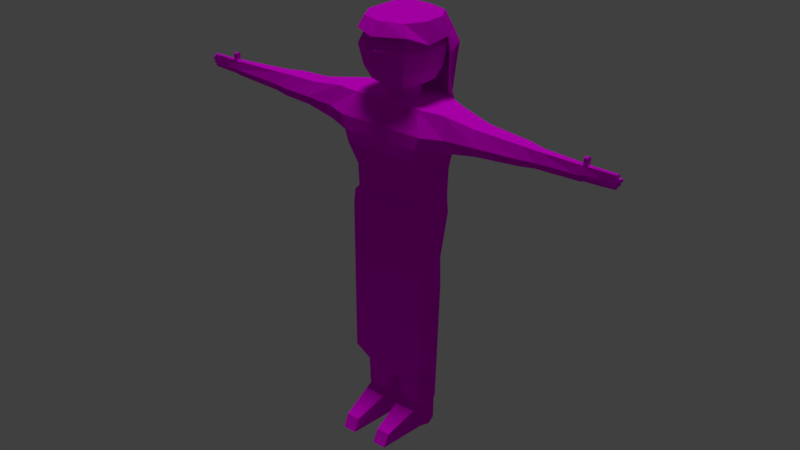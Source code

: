 # Source: Female_Villager.blend  (saved by Blender 2.79.0; exported with 4.5.12 LTS)
import bpy
from mathutils import Matrix  # noqa: F401  (used for matrix-valued properties, if any)

bpy.ops.wm.read_factory_settings(use_empty=True)
scene = bpy.context.scene
scene.name = 'Scene'

# ---- collections
col_collection_1 = bpy.data.collections.new('Collection 1'); scene.collection.children.link(col_collection_1)

# ---- images (referenced by path relative to the original .blend; pixels are not part of the script)
import os
ASSET_DIR = os.environ.get("B2B_ASSET_DIR", "")  # directory of the original .blend (textures are referenced by path, not embedded)
HERE = os.path.dirname(os.path.abspath(__file__))  # packed textures are extracted next to this script under _unpacked/

def load_image(name, relpath, width, height, colorspace="sRGB"):
    """Load a texture the original file referenced (path relative to the .blend, or extracted next to this script)."""
    p = next((c for c in (os.path.join(HERE, relpath), os.path.join(ASSET_DIR, relpath)) if relpath and os.path.exists(c)), "")
    if p:
        img = bpy.data.images.load(p, check_existing=True)
        img.name = name
    else:  # same state as the original file: an image datablock whose file is absent (Cycles renders it pink)
        img = bpy.data.images.new(name, width, height)
        img.source = "FILE"
        img.filepath = "//" + (relpath or name)
    img.colorspace_settings.name = colorspace
    return img
img_female_villager_png = load_image('Female Villager.png', 'Texture/Female Villager.png', 1024, 1024, 'sRGB')

# ---- materials (node trees are filled in below, after node groups)
mat_material = bpy.data.materials.new('Material')
mat_material.alpha_threshold = 0.0
mat_material.roughness = 0.5

# ---- material node trees
mat_material.use_nodes = True; mat_material.node_tree.nodes.clear()
_N = mat_material.node_tree.nodes; _L = mat_material.node_tree.links
n0 = _N.new('ShaderNodeOutputMaterial'); n0.name = 'Material Output'; n0.location = (300, 300)
n1 = _N.new('ShaderNodeBsdfDiffuse'); n1.name = 'Diffuse BSDF'; n1.location = (10, 300)
n2 = _N.new('ShaderNodeTexImage'); n2.name = 'Image Texture'; n2.location = (-216, 385)
n2.width = 140
n2.image = img_female_villager_png
_L.new(n1.outputs[0], n0.inputs[0])
_L.new(n2.outputs[0], n1.inputs[0])
n0.is_active_output = True

# ---- world
world_world = bpy.data.worlds.new('World'); scene.world = world_world
world_world.color = (0.05088, 0.05088, 0.05088)
world_world.use_sun_shadow = False
world_world.sun_shadow_jitter_overblur = 0.0
world_world.cycles.sampling_method = 'MANUAL'

# ---- lights
light_sun = bpy.data.lights.new('Sun', 'SUN')
light_sun.transmission_factor = 0.0
light_sun.angle = 0.1993
light_sun.energy = 1.0
light_sun.shadow_buffer_clip_start = 0.5
light_sun.shadow_soft_size = 0.1
light_sun.shadow_cascade_max_distance = 1000.0

# ---- meshes
me_cube_005 = bpy.data.meshes.new('Cube.005')
me_cube_005.from_pydata([(0.5953, 0.7977, 3.802), (0.01282, 0.8235, 3.484), (0.4889, 0.6928, 4.943), (0.6817, 0.906, 4.316), (0.2624, 0.3702, 3.29), (-0.4552, 0.6636, 3.484), (-0.6488, 0.3417, 3.484), (0.697, 0.3153, 4.943), (0.9222, 0.4336, 4.316), (0.3715, 0.2228, 3.29), (-0.6488, -0.1755, 3.484), (-0.4552, -0.5618, 3.484), (0.697, -0.1513, 4.943), (0.9222, -0.2696, 4.316), (0.3715, -0.05887, 3.29), (0.01282, -0.7216, 3.484), (0.4809, -0.5618, 3.484), (0.4889, -0.5288, 4.943), (0.6817, -0.7903, 4.316), (0.2624, -0.2546, 3.29), (0.6744, -0.1755, 3.484), (0.6744, 0.3417, 3.484), (0.01282, -0.673, 4.943), (0.01282, -1.008, 4.316), (0.01282, -0.3416, 3.29), (0.4809, 0.6636, 3.484), (0.01282, 0.08198, 5.217), (-0.4632, -0.5288, 4.943), (-0.656, -0.7903, 4.316), (-0.2368, -0.2546, 3.29), (0.01282, 0.9936, 3.802), (-0.5696, 0.7977, 3.802), (-0.6714, -0.1513, 4.943), (-0.8966, -0.2696, 4.316), (-0.3459, -0.05887, 3.29), (-0.8007, 0.3994, 3.802), (-0.8007, -0.2346, 3.802), (-0.6714, 0.3153, 4.943), (-0.8966, 0.4336, 4.316), (-0.3459, 0.2228, 3.29), (-0.5696, -0.6992, 3.802), (0.01282, -0.8951, 3.802), (-0.4632, 0.6928, 4.943), (-0.656, 0.906, 4.316), (-0.2368, 0.3702, 3.29), (0.5953, -0.6992, 3.802), (0.8264, -0.2346, 3.802), (0.01282, 0.837, 4.943), (0.01282, 1.123, 4.316), (0.01282, 0.4573, 3.29), (0.8264, 0.3994, 3.802), (1.002, 0.4897, 0.1437), (0.9184, 0.5901, 1.213), (1.002, -0.4842, 0.1437), (0.9285, -0.5678, 1.193), (1.033, 0.5901, 1.752), (0.9491, -0.862, 1.893), (1.192, 0.5901, 2.65), (1.143, -0.8315, 2.507), (0.8808, 0.5901, 3.051), (0.8808, -0.5831, 3.051), (1.039, -0.8604, 2.173), (1.15, 0.5901, 2.201), (1.108, 0.002768, 0.1121), (1.075, -0.002723, 1.202), (1.145, -0.1541, 1.792), (1.247, -0.1541, 2.151), (0.0456, 0.4897, 0.1437), (-0.04438, 0.4897, 0.1437), (5.521, -0.4244, 2.702), (5.062, -0.3997, 2.878), (5.066, -0.3348, 2.84), (5.056, -0.5056, 2.65), (5.056, -0.4717, 2.851), (5.07, -0.3187, 2.687), (5.064, -0.4949, 2.543), (5.086, -0.3324, 2.542), (5.077, -0.4196, 2.487), (1.525, -0.4606, 3.022), (2.393, -0.4257, 2.9), (2.413, -0.1648, 2.917), (1.573, -0.0919, 3.024), (1.725, 0.299, 2.243), (2.544, 0.1159, 2.346), (2.563, -0.2366, 2.255), (1.764, -0.1841, 2.18), (1.639, -0.6435, 2.222), (2.487, -0.5541, 2.34), (2.511, -0.584, 2.546), (1.69, -0.636, 2.526), (1.739, 0.3088, 2.661), (2.542, 0.1517, 2.651), (1.545, 0.2768, 3.018), (2.413, 0.08181, 2.889), (0.8462, 0.2996, -5.157), (0.8462, -0.2996, -5.157), (0.9272, 1.078e-17, -5.186), (0.1685, 1.078e-17, -5.155), (0.1685, 0.2996, -5.157), (0.1685, -0.2996, -5.157), (0.8613, -0.4054, -1.118), (0.8911, -0.3961, -1.91), (1.004, -8.002e-07, -1.929), (0.9709, -8.018e-07, -1.144), (0.05251, -8.018e-07, -1.116), (0.05941, -8.019e-07, -1.923), (0.05931, -0.3961, -1.926), (0.05251, -0.4054, -1.118), (0.8863, 0.3961, -1.916), (0.8613, 0.4054, -1.118), (0.05914, 0.3961, -1.926), (0.05251, 0.4054, -1.118), (0.8262, 0.2812, -5.157), (0.8262, -0.2812, -5.157), (0.9023, 1.012e-17, -5.185), (0.1901, 1.012e-17, -5.155), (0.1901, 0.2812, -5.157), (0.1901, -0.2812, -5.157), (0.8139, 0.2812, -5.849), (0.8139, -0.2812, -5.849), (0.89, 1.012e-17, -5.876), (0.1778, 1.012e-17, -5.846), (0.1778, 0.2812, -5.849), (0.1778, -0.2812, -5.849), (0.6893, -1.387, -5.527), (0.3218, -1.387, -5.527), (0.6822, -1.548, -5.849), (0.3147, -1.548, -5.849), (0.4404, -0.5831, 3.051), (0.9188, 0.2927, 3.049), (0.4404, 0.5901, 3.051), (0.9188, -0.2939, 3.049), (0.3882, 0.01359, 3.057), (0.4594, -0.2919, 3.054), (0.4594, 0.2947, 3.054), (0.6606, -0.5831, 3.051), (0.8998, 0.4414, 3.05), (0.2202, 0.5901, 3.051), (0.9378, -0.1493, 3.048), (0.7176, -0.002697, 3.052), (0.2202, -0.5831, 3.051), (0.9378, 0.1439, 3.048), (0.6606, 0.5901, 3.051), (0.8998, -0.4385, 3.05), (0.4689, -0.1462, 3.056), (0.4499, -0.4375, 3.053), (0.6891, -0.2929, 3.052), (0.2297, -0.2908, 3.057), (0.4499, 0.4424, 3.053), (0.3885, 0.1347, 3.056), (0.6891, 0.2937, 3.052), (0.2833, 0.3473, 3.056), (0.7033, 0.1455, 3.052), (0.6749, 0.4419, 3.051), (0.225, -0.437, 3.054), (0.6749, -0.438, 3.051), (0.7033, -0.1478, 3.052), (0.2869, -0.1938, 3.06), (0.225, 0.4429, 3.054), (5.512, -0.4709, 2.786), (5.525, -0.3696, 2.782), (5.512, -0.4707, 2.789), (5.525, -0.3697, 2.785), (5.532, -0.4295, 2.506), (5.541, -0.3704, 2.56), (5.52, -0.4805, 2.561), (5.537, -0.3684, 2.606), (5.511, -0.4648, 2.859), (5.517, -0.4803, 2.607), (5.522, -0.372, 2.849), (5.517, -0.416, 2.886), (5.517, -0.4803, 2.605), (5.537, -0.3684, 2.604), (5.514, -0.477, 2.701), (5.53, -0.3675, 2.699), (5.514, -0.4768, 2.703), (5.53, -0.3675, 2.701), (5.981, -0.3918, 2.792), (5.97, -0.4843, 2.796), (5.915, -0.394, 2.856), (5.918, -0.3919, 2.798), (5.971, -0.4897, 2.72), (5.905, -0.4787, 2.866), (5.911, -0.4341, 2.89), (5.869, -0.4928, 2.625), (5.871, -0.493, 2.585), (5.882, -0.4465, 2.535), (5.891, -0.3926, 2.583), (5.887, -0.3907, 2.624), (5.939, -0.3899, 2.714), (5.946, -0.3907, 2.63), (5.906, -0.4841, 2.802), (5.928, -0.4928, 2.631), (5.925, -0.4898, 2.716), (5.985, -0.3899, 2.718), (5.103, -0.3386, 2.841), (5.103, -0.4016, 2.879), (5.103, -0.4708, 2.852), (5.206, -0.3495, 2.844), (5.206, -0.4688, 2.855), (5.206, -0.4063, 2.881), (5.103, -0.3303, 3.014), (5.103, -0.3932, 3.052), (5.103, -0.4624, 3.025), (5.206, -0.3411, 3.016), (5.206, -0.4604, 3.027), (5.206, -0.398, 3.054), (-1.001, 0.4897, 0.1437), (-0.9184, 0.5901, 1.213), (-1.001, -0.4842, 0.1437), (-0.9077, -0.5705, 1.237), (-1.033, 0.5901, 1.752), (-0.9491, -0.862, 1.893), (-1.192, 0.5901, 2.65), (-1.143, -0.8315, 2.507), (-0.8808, 0.5901, 3.051), (-0.8808, -0.5831, 3.051), (-1.039, -0.8604, 2.173), (-1.15, 0.5901, 2.201), (-1.107, 0.002768, 0.1121), (-1.075, -0.002723, 1.202), (-1.145, -0.1541, 1.792), (-0.9568, -0.004759, 3.047), (-1.247, -0.1541, 2.151), (-5.033, -0.3997, 2.879), (-5.037, -0.3347, 2.84), (-5.027, -0.5057, 2.65), (-5.026, -0.4718, 2.851), (-5.041, -0.3186, 2.687), (-5.035, -0.495, 2.543), (-5.057, -0.3323, 2.541), (-5.047, -0.4196, 2.486), (-1.525, -0.4606, 3.022), (-2.393, -0.4257, 2.9), (-2.413, -0.1648, 2.917), (-1.573, -0.0919, 3.024), (-1.725, 0.299, 2.243), (-2.544, 0.1159, 2.346), (-2.563, -0.2366, 2.255), (-1.764, -0.1841, 2.18), (-1.639, -0.6435, 2.222), (-2.487, -0.5541, 2.34), (-2.511, -0.584, 2.546), (-1.69, -0.636, 2.526), (-1.739, 0.3088, 2.661), (-2.542, 0.1517, 2.651), (-1.545, 0.2768, 3.018), (-2.413, 0.08181, 2.889), (-0.8462, 0.2996, -5.157), (-0.8462, -0.2996, -5.157), (-0.9272, 1.078e-17, -5.186), (-0.1685, 1.078e-17, -5.155), (-0.1685, 0.2996, -5.157), (-0.1685, -0.2996, -5.157), (-0.8615, -0.4054, -1.118), (-0.89, -0.3961, -1.912), (-1.003, -8.002e-07, -1.93), (-0.9711, -8.018e-07, -1.144), (-0.05266, -8.018e-07, -1.116), (-0.05929, -8.02e-07, -1.924), (-0.05927, -0.3961, -1.926), (-0.05266, -0.4054, -1.118), (-0.8856, 0.3961, -1.917), (-0.8615, 0.4054, -1.118), (-0.05923, 0.3961, -1.926), (-0.05266, 0.4054, -1.118), (-0.8262, 0.2812, -5.157), (-0.8262, -0.2812, -5.157), (-0.9023, 1.012e-17, -5.185), (-0.1901, 1.012e-17, -5.155), (-0.1901, 0.2812, -5.157), (-0.1901, -0.2812, -5.157), (-0.8139, 0.2812, -5.849), (-0.8139, -0.2812, -5.849), (-0.89, 1.012e-17, -5.876), (-0.1778, 1.012e-17, -5.846), (-0.1778, 0.2812, -5.849), (-0.1778, -0.2812, -5.849), (-0.6893, -1.387, -5.527), (-0.3218, -1.387, -5.527), (-0.6822, -1.548, -5.849), (-0.3147, -1.548, -5.849), (-0.01554, -0.4681, 0.1393), (0.01036, -0.6258, 1.215), (0.0, 0.4603, 0.1437), (0.0, 0.5901, 1.213), (0.0, -0.862, 1.893), (0.0, 0.5901, 1.752), (0.0, -0.8315, 2.507), (0.0, 0.5901, 2.65), (0.0, -0.5831, 3.051), (0.0, 0.5901, 3.051), (0.0, 0.5901, 2.201), (0.0, -0.8604, 2.173), (0.0, 0.003488, 0.148), (-0.4404, -0.5831, 3.051), (-0.9188, 0.2927, 3.049), (-0.4404, 0.5901, 3.051), (-0.9188, -0.2939, 3.049), (0.0, -0.3182, 3.059), (-0.3882, 0.01359, 3.057), (-0.4594, -0.2919, 3.054), (-0.4594, 0.2947, 3.054), (-0.6606, -0.5831, 3.051), (-0.8998, 0.4414, 3.05), (-0.2202, 0.5901, 3.051), (0.0, 0.4679, 3.055), (-0.9378, -0.1493, 3.048), (-0.7176, -0.002697, 3.052), (-0.2202, -0.5831, 3.051), (-0.6606, 0.5901, 3.051), (-0.8998, -0.4385, 3.05), (0.0, -0.4364, 3.055), (-0.4689, -0.1462, 3.056), (-0.4499, -0.4375, 3.053), (-0.6891, -0.2929, 3.052), (-0.2297, -0.2908, 3.057), (-0.4499, 0.4424, 3.053), (-0.3885, 0.1347, 3.056), (-0.6891, 0.2937, 3.052), (-0.2833, 0.3473, 3.056), (-0.7033, 0.1455, 3.052), (-0.6749, 0.4419, 3.051), (-0.225, -0.437, 3.054), (-0.6749, -0.438, 3.051), (-0.7033, -0.1478, 3.052), (-0.2869, -0.1938, 3.06), (-0.225, 0.4429, 3.054), (-5.484, -0.471, 2.786), (-5.496, -0.3695, 2.782), (-5.483, -0.4708, 2.789), (-5.496, -0.3696, 2.785), (-5.503, -0.4295, 2.506), (-5.513, -0.3704, 2.559), (-5.491, -0.4805, 2.561), (-5.508, -0.3683, 2.606), (-5.482, -0.4648, 2.859), (-5.489, -0.4803, 2.607), (-5.493, -0.372, 2.849), (-5.489, -0.416, 2.886), (-5.489, -0.4804, 2.605), (-5.508, -0.3684, 2.604), (-5.485, -0.477, 2.7), (-5.501, -0.3674, 2.699), (-5.485, -0.4769, 2.703), (-5.501, -0.3675, 2.701), (-5.953, -0.3918, 2.792), (-5.941, -0.4843, 2.796), (-5.887, -0.394, 2.856), (-5.89, -0.3918, 2.798), (-5.943, -0.4898, 2.719), (-5.877, -0.4787, 2.866), (-5.883, -0.4342, 2.89), (-5.841, -0.4929, 2.625), (-5.843, -0.4931, 2.585), (-5.854, -0.4465, 2.535), (-5.863, -0.3925, 2.583), (-5.859, -0.3907, 2.623), (-5.911, -0.3899, 2.714), (-5.918, -0.3906, 2.63), (-5.878, -0.4841, 2.802), (-5.9, -0.4929, 2.631), (-5.897, -0.4899, 2.716), (-5.957, -0.3899, 2.718), (-5.074, -0.3385, 2.841), (-5.074, -0.4016, 2.879), (-5.074, -0.4708, 2.852), (-5.177, -0.3494, 2.844), (-5.177, -0.4688, 2.855), (-5.177, -0.4063, 2.881), (-5.074, -0.3302, 3.014), (-5.074, -0.3932, 3.052), (-5.074, -0.4625, 3.025), (-5.177, -0.341, 3.017), (-5.177, -0.4604, 3.028), (-5.177, -0.3979, 3.054), (0.5853, 0.7994, 4.629), (0.8096, 0.3744, 4.629), (0.8096, -0.2105, 4.629), (0.5853, -0.6596, 4.629), (0.01282, -0.8403, 4.629), (-0.5596, -0.6596, 4.629), (-0.784, -0.2105, 4.629), (-0.784, 0.3744, 4.629), (-0.5596, 0.7994, 4.629), (0.01282, 0.9801, 4.629), (0.7221, 1.051, 3.605), (-0.06327, 0.8682, 2.452), (0.584, 0.7901, 4.953), (0.8165, 1.043, 4.21), (-0.8493, 0.8224, 2.453), (-1.208, 0.706, 2.464), (0.8413, 0.3337, 4.952), (1.108, 0.3792, 4.19), (0.8411, -0.2122, 4.952), (0.5838, -0.6665, 4.955), (1.082, 0.706, 2.464), (0.0128, -0.8416, 4.957), (0.7228, 0.8224, 2.453), (0.0128, 0.06051, 5.288), (-0.5582, -0.6665, 4.955), (0.01331, 1.292, 3.61), (-0.6955, 1.051, 3.605), (-0.8155, -0.2122, 4.952), (-0.9722, 0.4555, 3.586), (-0.8157, 0.3337, 4.952), (-1.083, 0.3792, 4.19), (-0.5583, 0.7901, 4.953), (-0.7909, 1.043, 4.21), (0.0128, 0.9657, 4.954), (0.01279, 1.308, 4.212), (0.9989, 0.4555, 3.586), (0.7045, 0.9229, 4.58), (1.001, 0.3654, 4.523), (0.9846, -0.2839, 4.468), (0.785, -0.7897, 4.697), (-0.05837, -1.03, 4.639), (-0.6601, -0.796, 4.684), (-0.959, -0.2839, 4.468), (-0.975, 0.3654, 4.523), (-0.6789, 0.9229, 4.58), (0.0128, 1.145, 4.579), (0.6999, 1.033, 3.629), (-0.06327, 0.8509, 2.47), (0.5658, 0.776, 4.933), (0.791, 1.021, 4.214), (-0.7931, 0.8075, 2.47), (-1.084, 0.6898, 2.518), (0.8152, 0.3341, 4.932), (1.056, 0.3471, 4.188), (0.815, -0.194, 4.932), (0.5657, -0.634, 4.935), (0.9569, 0.6898, 2.519), (0.0128, -0.8035, 4.937), (0.6665, 0.8075, 2.47), (0.0128, 0.06976, 5.258), (-0.5401, -0.634, 4.935), (0.01331, 1.266, 3.634), (-0.6733, 1.033, 3.629), (-0.7894, -0.194, 4.932), (-0.9424, 0.4555, 3.608), (-0.7896, 0.3341, 4.932), (-1.03, 0.3471, 4.188), (-0.5402, 0.776, 4.933), (-0.7654, 1.021, 4.214), (0.0128, 0.9462, 4.934), (0.01279, 1.278, 4.217), (0.969, 0.4554, 3.608), (0.6827, 0.9048, 4.572), (0.9704, 0.3689, 4.512), (0.9445, -0.2581, 4.441), (0.7504, -0.7329, 4.651), (-0.05837, -0.9686, 4.601), (-0.6255, -0.7392, 4.638), (-0.9189, -0.2581, 4.441), (-0.9448, 0.3689, 4.512), (-0.6571, 0.9048, 4.572), (0.0128, 1.12, 4.571), (5.045, -0.4754, 2.86), (5.079, -0.3205, 2.522), (5.055, -0.5016, 2.524), (5.062, -0.3055, 2.681), (5.057, -0.3235, 2.848), (5.052, -0.3955, 2.889), (5.069, -0.4176, 2.462), (5.047, -0.5134, 2.64), (-5.015, -0.4749, 2.86), (-5.05, -0.3155, 2.52), (-5.026, -0.5022, 2.521), (-5.033, -0.3003, 2.68), (-5.027, -0.3188, 2.848), (-5.022, -0.3929, 2.889), (-5.041, -0.4156, 2.46), (-5.018, -0.5142, 2.639), (-3.574, -0.2832, 2.907), (-3.244, -0.2079, 2.911), (-3.599, -0.3303, 2.357), (-3.282, -0.2704, 2.294), (-3.588, -0.5518, 2.593), (-3.268, -0.5708, 2.563), (-3.239, -0.435, 2.893), (-3.57, -0.4538, 2.884), (-3.278, 0.03433, 2.379), (-3.598, -0.1055, 2.433), (-3.263, -0.5443, 2.375), (-3.586, -0.5309, 2.431), (-3.276, 0.06623, 2.656), (-3.595, -0.07997, 2.666), (-3.245, 0.006067, 2.881), (-3.575, -0.1238, 2.872), (3.978, -0.3171, 2.877), (3.608, -0.248, 2.881), (3.999, -0.3525, 2.414), (3.644, -0.2977, 2.356), (3.988, -0.5171, 2.611), (3.629, -0.5347, 2.584), (3.602, -0.4284, 2.862), (3.974, -0.4456, 2.854), (3.641, -0.05724, 2.428), (3.999, -0.1856, 2.478), (3.625, -0.5132, 2.426), (3.987, -0.5008, 2.477), (3.638, -0.03129, 2.659), (3.995, -0.1655, 2.668), (3.608, -0.07855, 2.852), (3.979, -0.1978, 2.843), (-5.908, -0.4455, 2.63), (-5.95, -0.4441, 2.719), (-5.49, -0.4186, 2.787), (-5.849, -0.4428, 2.624), (-5.904, -0.442, 2.715), (-5.947, -0.4411, 2.794), (-5.884, -0.4377, 2.8), (5.975, -0.4406, 2.794), (5.912, -0.4376, 2.8), (5.936, -0.4452, 2.63), (5.978, -0.4436, 2.719), (5.932, -0.4417, 2.715), (5.518, -0.4212, 2.784), (5.878, -0.4429, 2.624), (0.9378, -0.02881, 3.048), (0.4299, 0.5295, 0.1437), (0.4729, -0.481, -1.118), (0.4241, 0.3552, -5.157), (0.3751, 0.2812, -5.157), (0.4787, -0.3555, -5.157), (0.4071, 0.4696, -1.924), (0.4755, -0.2812, -5.157), (0.481, -0.4699, -1.919), (0.5053, -0.5068, 0.1437), (0.4022, 0.4807, -1.118), (-0.4759, 0.2812, -5.157), (-0.4759, -0.3384, -5.157), (-0.4671, 0.4471, -1.924), (-0.4759, -0.2812, -5.157), (-0.4691, -0.4473, -1.921), (-0.4649, 0.4576, -1.118), (-0.507, -0.4797, 0.1437), (-0.4759, 0.3382, -5.157), (-0.507, 0.5291, 0.1437), (-0.4649, -0.4578, -1.118), (-0.9437, -0.4976, 0.5571), (0.0001964, 0.5105, 0.5571), (1.08, 0.0009522, 0.5571), (-1.08, 0.0009522, 0.5571), (-0.9492, 0.5105, 0.5571), (0.9548, -0.4984, 0.5571), (-0.4227, -0.5445, 0.5571), (0.9496, 0.5105, 0.5571), (-0.005895, -0.545, 0.5571), (0.3988, -0.5456, 0.5571), (-0.04785, -0.4688, 0.1396), (-0.04611, 0.01044, 0.1416), (0.02881, -0.4714, 0.1397), (0.03721, 0.009171, 0.1417), (1.054, -0.5812, 0.1437), (1.167, -0.09428, 0.1121), (-1.053, -0.5812, 0.1437), (-1.165, -0.09428, 0.1121), (-0.01619, -0.5942, 0.1393), (0.532, -0.6038, 0.1437), (-0.5334, -0.5767, 0.1437), (-0.9931, -0.5946, 0.5571), (1.137, -0.09609, 0.5571), (-1.136, -0.09609, 0.5571), (1.005, -0.5954, 0.5571), (-0.4447, -0.6415, 0.5571), (-0.006032, -0.6421, 0.5571), (0.4199, -0.6426, 0.5571), (-0.05019, -0.595, 0.1396), (0.03049, -0.5975, 0.1397), (1.054, -0.5812, -3.891), (1.167, -0.09428, -3.761), (-1.053, -0.5812, -3.916), (-1.165, -0.09428, -3.785), (-0.01619, -0.5942, -4.383), (0.532, -0.6038, -4.227), (-0.5334, -0.5767, -4.242), (-0.05019, -0.595, -4.382), (0.03049, -0.5975, -4.381)], [(284, 294), (107, 111), (265, 261)], [(30, 48, 3, 0), (47, 26, 2), (21, 50, 46, 20), (385, 47, 2, 376), (2, 26, 7), (20, 46, 45, 16), (376, 2, 7, 377), (0, 3, 8, 50), (50, 8, 13, 46), (7, 26, 12), (16, 45, 41, 15), (377, 7, 12, 378), (46, 13, 18, 45), (12, 26, 17), (15, 41, 40, 11), (378, 12, 17, 379), (45, 18, 23, 41), (17, 26, 22), (11, 40, 36, 10), (379, 17, 22, 380), (41, 23, 28, 40), (22, 26, 27), (10, 36, 35, 6), (380, 22, 27, 381), (40, 28, 33, 36), (27, 26, 32), (6, 35, 31, 5), (381, 27, 32, 382), (382, 32, 37, 383), (36, 33, 38, 35), (32, 26, 37), (5, 31, 30, 1), (9, 4, 49, 44, 39, 34, 29, 24, 19, 14), (383, 37, 42, 384), (35, 38, 43, 31), (37, 26, 42), (25, 0, 50, 21), (384, 42, 47, 385), (31, 43, 48, 30), (42, 26, 47), (1, 30, 0, 25), (49, 1, 25, 4), (4, 25, 21, 9), (44, 5, 1, 49), (39, 6, 5, 44), (34, 10, 6, 39), (29, 11, 10, 34), (24, 15, 11, 29), (19, 16, 15, 24), (14, 20, 16, 19), (9, 21, 20, 14), (63, 51, 548, 543), (285, 287, 55, 52), (64, 65, 56, 54), (292, 289, 57, 62), (289, 291, 137, 130, 142, 59, 57), (287, 292, 62, 55), (65, 66, 61, 56), (56, 61, 293, 286), (58, 60, 135, 128, 140, 290, 288), (158, 137, 291, 306), (54, 56, 286, 283), (61, 58, 288, 293), (284, 68, 539, 207, 545, 542), (55, 62, 66, 65), (52, 55, 65, 64), (544, 219, 558, 564), (464, 459, 76, 77), (463, 458, 73, 70), (73, 72, 168, 173, 175, 159, 161, 167, 199, 197), (465, 460, 75, 72), (458, 465, 72, 73), (460, 464, 77, 75), (459, 461, 74, 76), (461, 462, 71, 74), (462, 463, 70, 71), (92, 81, 80, 93), (57, 59, 92, 90), (90, 92, 93, 91), (62, 57, 90, 82), (82, 90, 91, 83), (61, 66, 85, 86), (86, 85, 84, 87), (60, 58, 89, 78), (78, 89, 88, 79), (58, 61, 86, 89), (89, 86, 87, 88), (81, 78, 79, 80), (66, 62, 82, 85), (85, 82, 83, 84), (102, 101, 95, 96), (97, 98, 116, 115), (106, 105, 97, 99), (108, 102, 96, 94), (110, 526, 523, 98), (105, 110, 98, 97), (101, 528, 525, 95), (100, 522, 528, 101), (104, 111, 110, 105), (111, 530, 526, 110), (109, 103, 102, 108), (107, 104, 105, 106), (103, 100, 101, 102), (117, 115, 121, 123), (95, 525, 527, 113), (98, 523, 524, 116), (99, 97, 115, 117), (94, 96, 114, 112), (96, 95, 113, 114), (120, 119, 123, 121, 122, 118), (112, 114, 120, 118), (114, 113, 119, 120), (115, 116, 122, 121), (123, 119, 126, 127), (116, 524, 112, 118, 122), (124, 125, 127, 126), (119, 113, 124, 126), (113, 527, 117, 125, 124), (117, 123, 127, 125), (156, 139, 132, 144), (155, 146, 133, 145), (154, 147, 299, 312), (153, 142, 130, 148), (152, 150, 134, 149), (141, 129, 150, 152), (139, 152, 149, 132), (136, 59, 142, 153), (129, 136, 153, 150), (150, 153, 148, 134), (145, 133, 147, 154), (128, 145, 154, 140), (140, 154, 312, 290), (143, 131, 146, 155), (60, 143, 155, 135), (135, 155, 145, 128), (131, 138, 156, 146), (146, 156, 144, 133), (133, 144, 157, 147), (148, 130, 137, 158), (134, 148, 158, 151), (151, 158, 306), (134, 151, 149), (144, 132, 157), (147, 157, 299), (171, 165, 185, 184), (70, 73, 197, 196), (75, 77, 163, 165), (72, 75, 165, 171, 168), (165, 163, 186, 185), (74, 71, 195, 198, 169, 162, 160, 176, 174, 166), (71, 70, 196, 195), (77, 76, 164, 163), (76, 74, 166, 172, 164), (166, 168, 171, 172), (168, 166, 190, 515, 192), (176, 69, 175, 173, 174), (170, 167, 182, 183), (162, 161, 159, 518, 160), (188, 519, 186, 187), (179, 183, 514, 180), (189, 517, 515, 190), (177, 513, 516, 194), (174, 173, 193, 517, 189), (163, 164, 187, 186), (173, 168, 192, 193), (159, 175, 181, 178), (164, 172, 188, 187), (166, 174, 189, 190), (175, 69, 516, 181), (167, 161, 191, 182), (160, 518, 513, 177), (172, 171, 184, 519, 188), (169, 170, 183, 179), (176, 160, 177, 194), (162, 169, 179, 180), (161, 162, 180, 514, 191), (202, 203, 205, 206), (196, 197, 203, 202), (198, 195, 201, 204), (200, 199, 167, 170), (198, 200, 170, 169), (201, 202, 206, 204), (199, 200, 206, 205), (197, 199, 205, 203), (195, 196, 202, 201), (200, 198, 204, 206), (283, 549, 550, 54), (219, 544, 545, 207), (285, 208, 211, 287), (220, 210, 212, 221), (292, 218, 213, 289), (289, 213, 215, 310, 297, 305, 291), (287, 211, 218, 292), (221, 212, 217, 223), (212, 286, 293, 217), (214, 288, 290, 309, 295, 303, 216), (327, 306, 291, 305), (210, 283, 286, 212), (217, 293, 288, 214), (51, 521, 67, 284, 542, 548), (211, 221, 223, 218), (208, 220, 221, 211), (529, 53, 555, 560), (216, 222, 307, 298, 311), (472, 231, 230, 467), (471, 224, 227, 466), (227, 366, 368, 336, 330, 328, 344, 342, 337, 226), (473, 226, 229, 468), (466, 227, 226, 473), (468, 229, 231, 472), (467, 230, 228, 469), (469, 228, 225, 470), (470, 225, 224, 471), (222, 308, 321, 319, 296), (246, 247, 234, 235), (213, 244, 246, 215), (244, 245, 247, 246), (218, 236, 244, 213), (236, 237, 245, 244), (217, 240, 239, 223), (240, 241, 238, 239), (216, 232, 243, 214), (232, 233, 242, 243), (214, 243, 240, 217), (243, 242, 241, 240), (222, 235, 232, 216, 311, 298, 307), (235, 234, 233, 232), (223, 239, 236, 218), (239, 238, 237, 236), (256, 250, 249, 255), (251, 269, 270, 252), (260, 253, 251, 259), (262, 248, 250, 256), (264, 252, 538, 533), (259, 251, 252, 264), (255, 249, 532, 535), (254, 255, 535, 540), (258, 259, 264, 265), (265, 264, 533, 536), (263, 262, 256, 257), (261, 260, 259, 258), (257, 256, 255, 254), (271, 277, 275, 269), (249, 267, 534, 532), (252, 270, 531, 538), (253, 271, 269, 251), (248, 266, 268, 250), (250, 268, 267, 249), (274, 272, 276, 275, 277, 273), (266, 272, 274, 268), (268, 274, 273, 267), (269, 275, 276, 270), (277, 281, 280, 273), (270, 276, 272, 266, 531), (278, 280, 281, 279), (273, 280, 278, 267), (267, 278, 279, 271, 534), (271, 279, 281, 277), (325, 313, 300, 308), (324, 314, 301, 315), (323, 312, 299, 316), (322, 317, 297, 310), (321, 318, 302, 319), (235, 222, 215, 246), (308, 300, 318, 321), (304, 322, 310, 215), (296, 319, 322, 304), (319, 302, 317, 322), (314, 323, 316, 301), (295, 309, 323, 314), (309, 290, 312, 323), (311, 324, 315, 298), (216, 303, 324, 311), (303, 295, 314, 324), (307, 325, 308, 222), (298, 315, 325, 307), (315, 301, 313, 325), (301, 316, 326, 313), (317, 327, 305, 297), (302, 320, 327, 317), (320, 306, 327), (302, 318, 320), (313, 326, 300), (316, 299, 326), (340, 353, 354, 334), (224, 365, 366, 227), (229, 334, 332, 231), (226, 337, 340, 334, 229), (334, 354, 355, 332), (228, 335, 343, 345, 329, 331, 338, 367, 364, 225), (225, 364, 365, 224), (231, 332, 333, 230), (230, 333, 341, 335, 228), (335, 341, 340, 337), (337, 361, 506, 359, 335), (345, 343, 342, 344), (339, 352, 351, 336), (331, 329, 328, 330, 508), (357, 356, 355, 509), (348, 349, 512, 352), (358, 359, 506, 510), (346, 363, 507, 511), (343, 358, 510, 362, 342), (332, 355, 356, 333), (342, 362, 361, 337), (328, 347, 350, 344), (333, 356, 357, 341), (335, 359, 358, 343), (344, 350, 507, 363, 345), (336, 351, 360, 330), (329, 346, 511, 347, 328), (341, 357, 509, 353, 340), (338, 348, 352, 339), (345, 363, 346, 329), (331, 349, 348, 338), (330, 360, 512, 508), (371, 375, 374, 372), (365, 371, 372, 366), (367, 373, 370, 364), (369, 339, 336, 368), (367, 338, 339, 369), (370, 373, 375, 371), (368, 374, 375, 369), (366, 372, 374, 368), (364, 370, 371, 365), (369, 375, 373, 367), (14, 132, 149, 9), (4, 9, 149, 151), (151, 306, 49, 4), (44, 49, 306, 320), (39, 44, 320, 318), (318, 300, 34, 39), (300, 326, 29, 34), (326, 299, 24, 29), (299, 157, 19, 24), (157, 132, 14, 19), (43, 384, 385, 48), (38, 383, 384, 43), (33, 382, 383, 38), (28, 381, 382, 33), (23, 380, 381, 28), (18, 379, 380, 23), (13, 378, 379, 18), (8, 377, 378, 13), (3, 376, 377, 8), (48, 385, 376, 3), (401, 410, 389, 386), (409, 399, 388), (421, 409, 388, 412), (388, 399, 392), (412, 388, 392, 413), (386, 389, 393, 411), (392, 399, 394), (413, 392, 394, 414), (394, 399, 395), (414, 394, 395, 415), (395, 399, 397), (415, 395, 397, 416), (397, 399, 400), (416, 397, 400, 417), (400, 399, 403), (391, 404, 402, 390), (417, 400, 403, 418), (418, 403, 405, 419), (403, 399, 405), (390, 402, 401, 387), (419, 405, 407, 420), (404, 406, 408, 402), (405, 399, 407), (398, 386, 411, 396), (420, 407, 409, 421), (402, 408, 410, 401), (407, 399, 409), (387, 401, 386, 398), (408, 420, 421, 410), (406, 419, 420, 408), (389, 412, 413, 393), (410, 421, 412, 389), (437, 422, 425, 446), (445, 424, 435), (457, 448, 424, 445), (424, 428, 435), (448, 449, 428, 424), (422, 447, 429, 425), (428, 430, 435), (449, 450, 430, 428), (430, 431, 435), (450, 451, 431, 430), (431, 433, 435), (451, 452, 433, 431), (433, 436, 435), (452, 453, 436, 433), (436, 439, 435), (427, 426, 438, 440), (453, 454, 439, 436), (454, 455, 441, 439), (439, 441, 435), (426, 423, 437, 438), (455, 456, 443, 441), (440, 438, 444, 442), (441, 443, 435), (434, 432, 447, 422), (456, 457, 445, 443), (438, 437, 446, 444), (443, 445, 435), (423, 434, 422, 437), (444, 446, 457, 456), (442, 444, 456, 455), (425, 429, 449, 448), (446, 425, 448, 457), (391, 427, 440, 404), (396, 432, 434, 398), (418, 454, 453, 417), (413, 449, 429, 393), (404, 440, 442, 406), (417, 453, 452, 416), (411, 447, 432, 396), (398, 434, 423, 387), (416, 452, 451, 415), (406, 442, 455, 419), (415, 451, 450, 414), (414, 450, 449, 413), (390, 426, 427, 391), (387, 423, 426, 390), (393, 429, 447, 411), (419, 455, 454, 418), (505, 490, 463, 462), (503, 505, 462, 461), (499, 503, 461, 459), (501, 492, 464, 460), (497, 494, 465, 458), (494, 501, 460, 465), (490, 497, 458, 463), (492, 499, 459, 464), (489, 470, 471, 474), (487, 469, 470, 489), (483, 467, 469, 487), (485, 468, 472, 476), (481, 466, 473, 478), (478, 473, 468, 485), (474, 471, 466, 481), (476, 472, 467, 483), (238, 477, 482, 237), (477, 476, 483, 482), (234, 475, 480, 233), (475, 474, 481, 480), (242, 479, 484, 241), (479, 478, 485, 484), (233, 480, 479, 242), (480, 481, 478, 479), (241, 484, 477, 238), (484, 485, 476, 477), (237, 482, 486, 245), (482, 483, 487, 486), (245, 486, 488, 247), (486, 487, 489, 488), (247, 488, 475, 234), (488, 489, 474, 475), (84, 83, 498, 493), (493, 498, 499, 492), (80, 79, 496, 491), (491, 496, 497, 490), (88, 87, 500, 495), (495, 500, 501, 494), (79, 88, 495, 496), (496, 495, 494, 497), (87, 84, 493, 500), (500, 493, 492, 501), (83, 91, 502, 498), (498, 502, 503, 499), (91, 93, 504, 502), (502, 504, 505, 503), (93, 80, 491, 504), (504, 491, 490, 505), (510, 506, 361, 362), (511, 507, 350, 347), (508, 512, 349, 331), (509, 355, 354, 353), (352, 512, 360, 351), (516, 69, 176, 194), (186, 519, 184, 185), (514, 183, 182, 191), (513, 518, 159, 178), (515, 517, 193, 192), (516, 513, 178, 181), (139, 156, 138), (152, 139, 141), (138, 520, 139), (136, 129, 141, 520, 81, 92, 59), (520, 141, 139), (520, 138, 131, 143, 60, 78, 81), (63, 53, 100, 103), (51, 63, 103, 109), (53, 529, 522, 100), (67, 521, 530, 111), (68, 265, 536, 539), (207, 263, 257, 219), (219, 257, 254, 209), (209, 254, 540, 537), (524, 523, 94, 112), (526, 530, 109, 108), (525, 528, 106, 99), (528, 522, 107, 106), (530, 521, 51, 109), (523, 526, 108, 94), (527, 525, 99, 117), (536, 533, 262, 263), (535, 532, 253, 260), (540, 535, 260, 261), (532, 534, 271, 253), (533, 538, 248, 262), (539, 536, 263, 207), (538, 531, 266, 248), (54, 550, 546), (543, 548, 52, 64), (547, 549, 283, 210), (546, 543, 64, 54), (548, 542, 285, 52), (544, 541, 210, 220), (541, 547, 210), (542, 545, 208, 285), (545, 544, 220, 208), (107, 553, 554, 104), (104, 554, 67, 111), (258, 265, 68, 552), (261, 258, 552, 551), (540, 261, 551, 537), (522, 529, 553, 107), (284, 67, 554, 294, 552, 68), (282, 551, 552, 294), (282, 294, 554, 553), (63, 543, 563, 556), (547, 541, 562, 566), (551, 282, 559, 569), (541, 544, 564, 562), (219, 209, 557, 558), (282, 553, 570, 559), (555, 556, 563, 565), (557, 562, 564, 558), (559, 567, 566), (568, 567, 559), (570, 560, 568, 559), (561, 569, 559, 566), (562, 557, 561, 566), (565, 568, 560, 555), (550, 549, 567, 568), (549, 547, 566, 567), (209, 537, 561, 557), (53, 63, 556, 555), (546, 550, 568, 565), (553, 529, 560, 570), (543, 546, 565, 563), (537, 551, 569, 561), (559, 575, 579, 570), (557, 573, 577, 561), (570, 579, 576, 560), (555, 571, 572, 556), (569, 578, 575, 559), (561, 577, 578, 569), (558, 574, 573, 557), (560, 576, 571, 555)])
_uv = me_cube_005.uv_layers.new(name='UVMap')
_uv.uv.foreach_set('vector', [0.9847, 0.3793, 0.9925, 0.4214, 0.9449, 0.418, 0.9433, 0.3891, 0.9704, 0.4716, 0.919, 0.5065, 0.9407, 0.4563, 0.9164, 0.369, 0.917, 0.3901, 0.879, 0.3888, 0.8837, 0.3657, 0.9838, 0.4475, 0.9704, 0.4716, 0.9407, 0.4563, 0.9439, 0.437, 0.9407, 0.4563, 0.919, 0.5065, 0.9167, 0.4555, 0.8837, 0.3657, 0.879, 0.3888, 0.8418, 0.3845, 0.8527, 0.357, 0.9439, 0.437, 0.9407, 0.4563, 0.9167, 0.4555, 0.9171, 0.4368, 0.9433, 0.3891, 0.9449, 0.418, 0.9177, 0.4183, 0.917, 0.3901, 0.917, 0.3901, 0.9177, 0.4183, 0.8779, 0.4216, 0.879, 0.3888, 0.9167, 0.4555, 0.919, 0.5065, 0.891, 0.4612, 0.8104, 0.4402, 0.8238, 0.4845, 0.752, 0.4909, 0.752, 0.4507, 0.9171, 0.4368, 0.9167, 0.4555, 0.891, 0.4612, 0.8833, 0.4415, 0.879, 0.3888, 0.8779, 0.4216, 0.839, 0.426, 0.8418, 0.3845, 0.891, 0.4612, 0.919, 0.5065, 0.8639, 0.4753, 0.752, 0.4507, 0.752, 0.4909, 0.6801, 0.4845, 0.6936, 0.4402, 0.8833, 0.4415, 0.891, 0.4612, 0.8639, 0.4753, 0.8494, 0.4515, 0.8238, 0.4845, 0.8311, 0.5501, 0.752, 0.5466, 0.752, 0.4909, 0.8094, 0.6345, 0.752, 0.7184, 0.752, 0.6245, 0.6308, 0.373, 0.6419, 0.4003, 0.6048, 0.4049, 0.6, 0.3819, 0.8215, 0.593, 0.8094, 0.6345, 0.752, 0.6245, 0.752, 0.5848, 0.752, 0.4909, 0.752, 0.5466, 0.6728, 0.5501, 0.6801, 0.4845, 0.752, 0.6245, 0.752, 0.7184, 0.6945, 0.6345, 0.6, 0.3819, 0.6048, 0.4049, 0.567, 0.4064, 0.5674, 0.3854, 0.752, 0.5848, 0.752, 0.6245, 0.6945, 0.6345, 0.6824, 0.593, 0.6419, 0.4003, 0.6451, 0.4418, 0.6061, 0.4375, 0.6048, 0.4049, 0.6205, 0.4914, 0.5652, 0.5232, 0.5932, 0.4772, 0.5674, 0.3854, 0.567, 0.4064, 0.5407, 0.4056, 0.5445, 0.3839, 0.6349, 0.4674, 0.6205, 0.4914, 0.5932, 0.4772, 0.6009, 0.4578, 0.6009, 0.4578, 0.5932, 0.4772, 0.5671, 0.4721, 0.567, 0.4531, 0.6048, 0.4049, 0.6061, 0.4375, 0.5665, 0.4348, 0.567, 0.4064, 0.5932, 0.4772, 0.5652, 0.5232, 0.5671, 0.4721, 0.5445, 0.3839, 0.5407, 0.4056, 0.4994, 0.3959, 0.5123, 0.3703, 0.7474, 0.2109, 0.757, 0.2181, 0.7627, 0.2344, 0.757, 0.2507, 0.7474, 0.2578, 0.729, 0.2578, 0.7162, 0.2507, 0.7105, 0.2344, 0.7162, 0.2181, 0.729, 0.2109, 0.567, 0.4531, 0.5671, 0.4721, 0.5432, 0.4728, 0.5401, 0.4534, 0.567, 0.4064, 0.5665, 0.4348, 0.5392, 0.4344, 0.5407, 0.4056, 0.5671, 0.4721, 0.5652, 0.5232, 0.5432, 0.4728, 0.9394, 0.3674, 0.9433, 0.3891, 0.917, 0.3901, 0.9164, 0.369, 0.5401, 0.4534, 0.5432, 0.4728, 0.5135, 0.4881, 0.5002, 0.4639, 0.5407, 0.4056, 0.5392, 0.4344, 0.4915, 0.4378, 0.4994, 0.3959, 0.5432, 0.4728, 0.5652, 0.5232, 0.5135, 0.4881, 0.9717, 0.3537, 0.9847, 0.3793, 0.9433, 0.3891, 0.9394, 0.3674, 0.9481, 0.3283, 0.9717, 0.3537, 0.9394, 0.3674, 0.9297, 0.3391, 0.9297, 0.3391, 0.9394, 0.3674, 0.9164, 0.369, 0.9155, 0.3422, 0.5541, 0.3556, 0.5445, 0.3839, 0.5123, 0.3703, 0.5358, 0.3449, 0.5683, 0.3586, 0.5674, 0.3854, 0.5445, 0.3839, 0.5541, 0.3556, 0.5903, 0.3564, 0.6, 0.3819, 0.5674, 0.3854, 0.5683, 0.3586, 0.6063, 0.3486, 0.6308, 0.373, 0.6, 0.3819, 0.5903, 0.3564, 0.752, 0.3994, 0.752, 0.4507, 0.6936, 0.4402, 0.7188, 0.3917, 0.7852, 0.3917, 0.8104, 0.4402, 0.752, 0.4507, 0.752, 0.3994, 0.8933, 0.3401, 0.8837, 0.3657, 0.8527, 0.357, 0.8772, 0.3323, 0.9155, 0.3422, 0.9164, 0.369, 0.8837, 0.3657, 0.8933, 0.3401, 0.8105, 0.9814, 0.7685, 0.9416, 0.7977, 0.9102, 0.8433, 0.9414, 0.8134, 0.8351, 0.832, 0.835, 0.8424, 0.8567, 0.8274, 0.8709, 0.8545, 0.8864, 0.8604, 0.8617, 0.8736, 0.8523, 0.8876, 0.8791, 0.8414, 0.835, 0.8479, 0.835, 0.8525, 0.8459, 0.849, 0.85, 0.8479, 0.835, 0.8526, 0.835, 0.8528, 0.8369, 0.853, 0.8388, 0.8533, 0.8406, 0.8536, 0.8422, 0.8525, 0.8459, 0.832, 0.835, 0.8414, 0.835, 0.849, 0.85, 0.8424, 0.8567, 0.8604, 0.8617, 0.8597, 0.8532, 0.8692, 0.8495, 0.8736, 0.8523, 0.8736, 0.8523, 0.8692, 0.8495, 0.8755, 0.8345, 0.8812, 0.8344, 0.8657, 0.8472, 0.8623, 0.8425, 0.8626, 0.8406, 0.8628, 0.8386, 0.8628, 0.8367, 0.8629, 0.8347, 0.8703, 0.8346, 0.8541, 0.8369, 0.8528, 0.8369, 0.8526, 0.835, 0.8538, 0.835, 0.8876, 0.8791, 0.8736, 0.8523, 0.8812, 0.8344, 0.9133, 0.8356, 0.8692, 0.8495, 0.8657, 0.8472, 0.8703, 0.8346, 0.8755, 0.8345, 0.725, 0.8364, 0.7269, 0.8312, 0.7366, 0.7795, 0.7645, 0.7275, 0.7955, 0.7585, 0.7648, 0.8356, 0.8424, 0.8567, 0.849, 0.85, 0.8597, 0.8532, 0.8604, 0.8617, 0.8274, 0.8709, 0.8424, 0.8567, 0.8604, 0.8617, 0.8545, 0.8864, 0.3589, 0.6067, 0.3257, 0.6112, 0.3297, 0.6024, 0.3539, 0.6001, 0.4625, 0.7151, 0.4638, 0.7085, 0.4627, 0.7078, 0.4611, 0.7139, 0.4569, 0.7562, 0.455, 0.7516, 0.4556, 0.7513, 0.4575, 0.7554, 0.4802, 0.7508, 0.4822, 0.7208, 0.5479, 0.7225, 0.5475, 0.7278, 0.5483, 0.7293, 0.5491, 0.7347, 0.5491, 0.7362, 0.548, 0.7449, 0.5032, 0.7513, 0.4882, 0.7516, 0.4539, 0.7386, 0.4534, 0.7318, 0.4543, 0.7326, 0.4547, 0.7391, 0.455, 0.7516, 0.4539, 0.7386, 0.4547, 0.7391, 0.4556, 0.7513, 0.4534, 0.7318, 0.4552, 0.726, 0.4562, 0.7274, 0.4543, 0.7326, 0.4638, 0.7085, 0.4625, 0.6989, 0.4615, 0.6986, 0.4627, 0.7078, 0.4625, 0.6989, 0.4618, 0.6888, 0.4609, 0.6891, 0.4615, 0.6986, 0.4618, 0.6888, 0.4597, 0.6842, 0.4589, 0.6848, 0.4609, 0.6891, 0.307, 0.8981, 0.2937, 0.878, 0.2419, 0.8987, 0.2482, 0.914, 0.3388, 0.9201, 0.354, 0.8921, 0.307, 0.8981, 0.2985, 0.924, 0.2985, 0.924, 0.307, 0.8981, 0.2482, 0.914, 0.243, 0.9322, 0.3453, 0.9476, 0.3388, 0.9201, 0.2985, 0.924, 0.3028, 0.9523, 0.3028, 0.9523, 0.2985, 0.924, 0.243, 0.9322, 0.2451, 0.9527, 0.008728, 0.8541, 0.03302, 0.8143, 0.06447, 0.8233, 0.05086, 0.852, 0.05086, 0.852, 0.06447, 0.8233, 0.116, 0.8328, 0.1099, 0.8545, 0.008728, 0.9147, 0.01783, 0.8742, 0.05623, 0.8723, 0.05083, 0.9089, 0.05083, 0.9089, 0.05623, 0.8723, 0.1126, 0.8683, 0.1079, 0.8952, 0.01783, 0.8742, 0.008728, 0.8541, 0.05086, 0.852, 0.05623, 0.8723, 0.05623, 0.8723, 0.05086, 0.852, 0.1099, 0.8545, 0.1126, 0.8683, 0.06068, 0.9309, 0.05083, 0.9089, 0.1079, 0.8952, 0.1127, 0.912, 0.3244, 0.9906, 0.3453, 0.9476, 0.3028, 0.9523, 0.2926, 0.9831, 0.2926, 0.9831, 0.3028, 0.9523, 0.2451, 0.9527, 0.2408, 0.9766, 0.2748, 0.1927, 0.2468, 0.1988, 0.2144, 0.01972, 0.2288, 0.008408, 0.1616, 0.02332, 0.1458, 0.02807, 0.1458, 0.02677, 0.1616, 0.02204, 0.1887, 0.2035, 0.1612, 0.2042, 0.1616, 0.02332, 0.1778, 0.02767, 0.07603, 0.1983, 0.04779, 0.1923, 0.09486, 0.008363, 0.1089, 0.0202, 0.1337, 0.2036, 0.109, 0.2018, 0.1319, 0.02395, 0.1458, 0.02807, 0.1612, 0.2042, 0.1337, 0.2036, 0.1458, 0.02807, 0.1616, 0.02332, 0.2468, 0.1988, 0.2186, 0.2017, 0.1939, 0.02174, 0.2144, 0.01972, 0.252, 0.2562, 0.2227, 0.2587, 0.2186, 0.2017, 0.2468, 0.1988, 0.1612, 0.2614, 0.1313, 0.261, 0.1337, 0.2036, 0.1612, 0.2042, 0.1313, 0.261, 0.1049, 0.2593, 0.109, 0.2018, 0.1337, 0.2036, 0.07028, 0.2562, 0.03975, 0.2494, 0.04779, 0.1923, 0.07603, 0.1983, 0.1911, 0.261, 0.1612, 0.2614, 0.1612, 0.2042, 0.1887, 0.2035, 0.2825, 0.2495, 0.252, 0.2562, 0.2468, 0.1988, 0.2748, 0.1927, 0.8809, 0.2271, 0.9007, 0.2253, 0.9047, 0.2739, 0.885, 0.2757, 0.2144, 0.01972, 0.1939, 0.02174, 0.1927, 0.01766, 0.2137, 0.01848, 0.1458, 0.02807, 0.1319, 0.02395, 0.1365, 0.0203, 0.1458, 0.02677, 0.1778, 0.02767, 0.1616, 0.02332, 0.1616, 0.02204, 0.1777, 0.02632, 0.1089, 0.0202, 0.09486, 0.008363, 0.09611, 0.007512, 0.1096, 0.01902, 0.2288, 0.008408, 0.2144, 0.01972, 0.2137, 0.01848, 0.2276, 0.007512, 0.9509, 0.07266, 0.9693, 0.07771, 0.9693, 0.1193, 0.9509, 0.1193, 0.9325, 0.1193, 0.9324, 0.07771, 0.869, 0.1532, 0.8601, 0.1721, 0.8136, 0.1551, 0.8225, 0.1362, 0.8601, 0.1721, 0.8547, 0.1924, 0.8082, 0.1754, 0.8136, 0.1551, 0.9007, 0.2253, 0.9205, 0.2238, 0.9245, 0.2724, 0.9047, 0.2739, 0.9297, 0.1226, 0.9712, 0.1226, 0.9626, 0.2055, 0.9386, 0.2055, 0.9205, 0.2238, 0.9428, 0.2212, 0.9652, 0.2193, 0.9692, 0.2679, 0.9245, 0.2724, 0.8091, 0.2425, 0.8201, 0.2583, 0.8056, 0.2757, 0.7878, 0.2542, 0.8082, 0.1754, 0.8547, 0.1924, 0.8091, 0.2425, 0.7878, 0.2542, 0.8547, 0.1924, 0.8699, 0.2111, 0.8809, 0.2271, 0.8201, 0.2583, 0.8091, 0.2425, 0.8809, 0.2271, 0.885, 0.2757, 0.8056, 0.2757, 0.8201, 0.2583, 0.859, 0.8406, 0.8579, 0.8407, 0.8577, 0.838, 0.859, 0.8387, 0.8613, 0.8406, 0.8601, 0.8406, 0.8602, 0.8387, 0.8615, 0.8387, 0.8615, 0.8367, 0.8603, 0.8367, 0.8605, 0.8347, 0.8616, 0.8347, 0.8544, 0.8405, 0.8533, 0.8406, 0.853, 0.8388, 0.8542, 0.8388, 0.8566, 0.8406, 0.8555, 0.8405, 0.8554, 0.8387, 0.8567, 0.8381, 0.8566, 0.8422, 0.8556, 0.8422, 0.8555, 0.8405, 0.8566, 0.8406, 0.8578, 0.8407, 0.8566, 0.8406, 0.8567, 0.8381, 0.8577, 0.838, 0.8547, 0.8422, 0.8536, 0.8422, 0.8533, 0.8406, 0.8544, 0.8405, 0.8556, 0.8422, 0.8547, 0.8422, 0.8544, 0.8405, 0.8555, 0.8405, 0.8555, 0.8405, 0.8544, 0.8405, 0.8542, 0.8388, 0.8554, 0.8387, 0.8615, 0.8387, 0.8602, 0.8387, 0.8603, 0.8367, 0.8615, 0.8367, 0.8628, 0.8386, 0.8615, 0.8387, 0.8615, 0.8367, 0.8628, 0.8367, 0.8628, 0.8367, 0.8615, 0.8367, 0.8616, 0.8347, 0.8629, 0.8347, 0.8611, 0.8425, 0.8599, 0.8424, 0.8601, 0.8406, 0.8613, 0.8406, 0.8623, 0.8425, 0.8611, 0.8425, 0.8613, 0.8406, 0.8626, 0.8406, 0.8626, 0.8406, 0.8613, 0.8406, 0.8615, 0.8387, 0.8628, 0.8386, 0.8599, 0.8424, 0.8587, 0.8424, 0.859, 0.8406, 0.8601, 0.8406, 0.8601, 0.8406, 0.859, 0.8406, 0.859, 0.8387, 0.8602, 0.8387, 0.8602, 0.8387, 0.859, 0.8387, 0.8594, 0.8372, 0.8603, 0.8367, 0.8542, 0.8388, 0.853, 0.8388, 0.8528, 0.8369, 0.8541, 0.8369, 0.8554, 0.8387, 0.8542, 0.8388, 0.8541, 0.8369, 0.8549, 0.8373, 0.8549, 0.8373, 0.8541, 0.8369, 0.8538, 0.835, 0.8554, 0.8387, 0.8549, 0.8373, 0.8567, 0.8381, 0.859, 0.8387, 0.8577, 0.838, 0.8594, 0.8372, 0.8603, 0.8367, 0.8594, 0.8372, 0.8605, 0.8347, 0.5481, 0.7214, 0.548, 0.7177, 0.5614, 0.7216, 0.5606, 0.7224, 0.4798, 0.7583, 0.4802, 0.7508, 0.4882, 0.7516, 0.4835, 0.7585, 0.486, 0.7061, 0.4906, 0.6938, 0.5504, 0.7114, 0.548, 0.7177, 0.4822, 0.7208, 0.486, 0.7061, 0.548, 0.7177, 0.5481, 0.7214, 0.5479, 0.7225, 0.548, 0.7177, 0.5504, 0.7114, 0.5636, 0.72, 0.5614, 0.7216, 0.5484, 0.7249, 0.5495, 0.7241, 0.5496, 0.7242, 0.5501, 0.7247, 0.5523, 0.7276, 0.5514, 0.7298, 0.5513, 0.7293, 0.5507, 0.7285, 0.5497, 0.7273, 0.5494, 0.7256, 0.5495, 0.7241, 0.5495, 0.7239, 0.5496, 0.7239, 0.5496, 0.7242, 0.5475, 0.7258, 0.548, 0.7253, 0.5497, 0.7263, 0.5496, 0.7277, 0.548, 0.7253, 0.5484, 0.7249, 0.5494, 0.7256, 0.5493, 0.7254, 0.5497, 0.7263, 0.5494, 0.7256, 0.5479, 0.7225, 0.5481, 0.7214, 0.5493, 0.7254, 0.5479, 0.7225, 0.5494, 0.7256, 0.5484, 0.7259, 0.5484, 0.7259, 0.5483, 0.7258, 0.5507, 0.7285, 0.5495, 0.7287, 0.5483, 0.7293, 0.5475, 0.7278, 0.5497, 0.7273, 0.5493, 0.7504, 0.548, 0.7449, 0.5721, 0.7418, 0.5737, 0.7438, 0.5514, 0.7298, 0.5491, 0.7362, 0.5491, 0.7347, 0.5505, 0.7323, 0.5513, 0.7293, 0.561, 0.7247, 0.5619, 0.7245, 0.5609, 0.7273, 0.5607, 0.7254, 0.5725, 0.7336, 0.5741, 0.7317, 0.5734, 0.7379, 0.5718, 0.7357, 0.5484, 0.726, 0.5484, 0.7259, 0.5484, 0.7259, 0.5484, 0.7259, 0.5794, 0.7212, 0.5789, 0.7212, 0.58, 0.7217, 0.5814, 0.7215, 0.5497, 0.7273, 0.5475, 0.7278, 0.5483, 0.726, 0.5484, 0.7259, 0.5484, 0.726, 0.5496, 0.7277, 0.5497, 0.7263, 0.5607, 0.7254, 0.5609, 0.7273, 0.5475, 0.7278, 0.5479, 0.7225, 0.5483, 0.7258, 0.5483, 0.726, 0.5491, 0.7347, 0.5483, 0.7293, 0.5776, 0.721, 0.5781, 0.723, 0.5497, 0.7263, 0.5493, 0.7254, 0.561, 0.7247, 0.5607, 0.7254, 0.5494, 0.7256, 0.5497, 0.7273, 0.5484, 0.726, 0.5484, 0.7259, 0.5483, 0.7293, 0.5495, 0.7287, 0.5789, 0.7206, 0.5776, 0.721, 0.548, 0.7449, 0.5491, 0.7362, 0.5718, 0.7388, 0.5721, 0.7418, 0.5513, 0.7293, 0.5505, 0.7323, 0.5789, 0.7212, 0.5794, 0.7212, 0.5493, 0.7254, 0.5481, 0.7214, 0.5606, 0.7224, 0.5619, 0.7245, 0.561, 0.7247, 0.5523, 0.7276, 0.553, 0.7258, 0.5741, 0.7317, 0.5725, 0.7336, 0.5507, 0.7285, 0.5513, 0.7293, 0.5794, 0.7212, 0.5814, 0.7215, 0.5514, 0.7298, 0.5523, 0.7276, 0.5725, 0.7336, 0.5718, 0.7357, 0.5491, 0.7362, 0.5514, 0.7298, 0.5718, 0.7357, 0.5734, 0.7379, 0.5718, 0.7388, 0.4904, 0.7718, 0.4921, 0.7669, 0.4992, 0.7673, 0.5003, 0.7718, 0.4835, 0.7585, 0.4882, 0.7516, 0.4921, 0.7669, 0.4904, 0.7718, 0.5501, 0.7247, 0.5496, 0.7242, 0.5501, 0.7238, 0.5504, 0.724, 0.5069, 0.7587, 0.5032, 0.7513, 0.548, 0.7449, 0.5493, 0.7504, 0.5501, 0.7247, 0.5504, 0.7244, 0.553, 0.7258, 0.5523, 0.7276, 0.5501, 0.7238, 0.5502, 0.7236, 0.5505, 0.7238, 0.5504, 0.724, 0.5032, 0.7513, 0.5069, 0.7587, 0.5003, 0.7718, 0.4992, 0.7673, 0.4882, 0.7516, 0.5032, 0.7513, 0.4992, 0.7673, 0.4921, 0.7669, 0.5496, 0.7242, 0.5496, 0.7239, 0.5502, 0.7236, 0.5501, 0.7238, 0.5504, 0.7244, 0.5501, 0.7247, 0.5504, 0.724, 0.5505, 0.7238, 0.9133, 0.8356, 0.9846, 0.8347, 0.9748, 0.8925, 0.8876, 0.8791, 0.8064, 0.6842, 0.8422, 0.7243, 0.7955, 0.7585, 0.7645, 0.7275, 0.8134, 0.8351, 0.8266, 0.7985, 0.8422, 0.813, 0.832, 0.835, 0.8544, 0.7818, 0.8891, 0.7914, 0.8729, 0.8174, 0.8603, 0.8079, 0.8414, 0.835, 0.849, 0.8196, 0.8526, 0.8237, 0.8479, 0.835, 0.8479, 0.835, 0.8526, 0.8237, 0.8532, 0.8277, 0.853, 0.8292, 0.8528, 0.831, 0.8526, 0.833, 0.8526, 0.835, 0.832, 0.835, 0.8422, 0.813, 0.849, 0.8196, 0.8414, 0.835, 0.8603, 0.8079, 0.8729, 0.8174, 0.8688, 0.8201, 0.8595, 0.8164, 0.8729, 0.8174, 0.8812, 0.8344, 0.8755, 0.8345, 0.8688, 0.8201, 0.8654, 0.8223, 0.8703, 0.8346, 0.8629, 0.8347, 0.8628, 0.8327, 0.8628, 0.8307, 0.8625, 0.8288, 0.8623, 0.8269, 0.854, 0.833, 0.8538, 0.835, 0.8526, 0.835, 0.8526, 0.833, 0.8891, 0.7914, 0.9133, 0.8356, 0.8812, 0.8344, 0.8729, 0.8174, 0.8688, 0.8201, 0.8755, 0.8345, 0.8703, 0.8346, 0.8654, 0.8223, 0.7685, 0.9416, 0.7357, 0.8838, 0.7272, 0.8416, 0.725, 0.8364, 0.7648, 0.8356, 0.7977, 0.9102, 0.8422, 0.813, 0.8603, 0.8079, 0.8595, 0.8164, 0.849, 0.8196, 0.8266, 0.7985, 0.8544, 0.7818, 0.8603, 0.8079, 0.8422, 0.813, 0.3187, 0.4662, 0.3272, 0.4338, 0.3326, 0.4365, 0.3256, 0.4657, 0.03373, 0.6572, 0.03392, 0.6572, 0.03373, 0.6572, 0.03373, 0.6572, 0.03373, 0.6572, 0.03628, 0.6588, 0.03669, 0.657, 0.04333, 0.6557, 0.04382, 0.6575, 0.2738, 0.6881, 0.2745, 0.689, 0.273, 0.6935, 0.2722, 0.6931, 0.4767, 0.5481, 0.4735, 0.5481, 0.4657, 0.5476, 0.4444, 0.5443, 0.4444, 0.5422, 0.4446, 0.54, 0.4448, 0.5379, 0.445, 0.5358, 0.4451, 0.5293, 0.4775, 0.5338, 0.2721, 0.7068, 0.2729, 0.7062, 0.273, 0.7128, 0.2721, 0.7139, 0.2722, 0.6931, 0.273, 0.6935, 0.2729, 0.7062, 0.2721, 0.7068, 0.2721, 0.7139, 0.273, 0.7128, 0.2755, 0.718, 0.2747, 0.7197, 0.03168, 0.6457, 0.03322, 0.6466, 0.03489, 0.6561, 0.03353, 0.6561, 0.03387, 0.6453, 0.0352, 0.6456, 0.03699, 0.6555, 0.03581, 0.6561, 0.0419, 0.6587, 0.0415, 0.66, 0.03663, 0.6608, 0.03644, 0.6597, 0.8575, 0.827, 0.8578, 0.8288, 0.8565, 0.829, 0.8553, 0.8291, 0.8553, 0.8273, 0.3548, 0.7472, 0.2882, 0.7583, 0.2832, 0.7406, 0.3424, 0.7238, 0.3871, 0.7745, 0.3427, 0.7747, 0.3548, 0.7472, 0.4067, 0.7455, 0.3427, 0.7747, 0.2806, 0.7779, 0.2882, 0.7583, 0.3548, 0.7472, 0.3915, 0.8053, 0.3445, 0.8061, 0.3427, 0.7747, 0.3871, 0.7745, 0.3445, 0.8061, 0.2807, 0.8008, 0.2806, 0.7779, 0.3427, 0.7747, 0.01133, 0.7302, 0.05368, 0.7294, 0.06922, 0.7572, 0.03837, 0.7683, 0.05368, 0.7294, 0.1131, 0.7229, 0.1204, 0.7445, 0.06922, 0.7572, 0.007028, 0.6696, 0.04961, 0.6723, 0.05766, 0.7087, 0.01905, 0.7095, 0.04961, 0.6723, 0.1081, 0.6817, 0.1149, 0.7087, 0.05766, 0.7087, 0.01905, 0.7095, 0.05766, 0.7087, 0.05368, 0.7294, 0.01133, 0.7302, 0.05766, 0.7087, 0.1149, 0.7087, 0.1131, 0.7229, 0.05368, 0.7294, 0.02078, 0.6348, 0.05783, 0.6496, 0.04961, 0.6723, 0.007028, 0.6696, 0.01052, 0.6609, 0.01399, 0.6522, 0.01723, 0.6434, 0.05783, 0.6496, 0.1115, 0.6645, 0.1081, 0.6817, 0.04961, 0.6723, 0.3643, 0.8501, 0.3302, 0.8388, 0.3445, 0.8061, 0.3915, 0.8053, 0.3302, 0.8388, 0.274, 0.8268, 0.2807, 0.8008, 0.3445, 0.8061, 0.52, 0.1801, 0.4757, 0.3632, 0.4614, 0.3521, 0.4919, 0.1743, 0.4091, 0.3493, 0.4091, 0.3506, 0.3931, 0.3464, 0.3931, 0.345, 0.4342, 0.1702, 0.4249, 0.3446, 0.4091, 0.3493, 0.4067, 0.1699, 0.3218, 0.1768, 0.3568, 0.3535, 0.3428, 0.365, 0.2936, 0.1831, 0.3791, 0.1709, 0.3931, 0.345, 0.3775, 0.3518, 0.3503, 0.1734, 0.4067, 0.1699, 0.4091, 0.3493, 0.3931, 0.345, 0.3791, 0.1709, 0.4919, 0.1743, 0.4614, 0.3521, 0.4407, 0.351, 0.4632, 0.1717, 0.4964, 0.1167, 0.4919, 0.1743, 0.4632, 0.1717, 0.4667, 0.1145, 0.406, 0.1126, 0.4067, 0.1699, 0.3791, 0.1709, 0.376, 0.1133, 0.376, 0.1133, 0.3791, 0.1709, 0.3503, 0.1734, 0.3452, 0.1157, 0.3154, 0.1187, 0.3218, 0.1768, 0.2936, 0.1831, 0.2849, 0.1259, 0.436, 0.1128, 0.4342, 0.1702, 0.4067, 0.1699, 0.406, 0.1126, 0.5271, 0.123, 0.52, 0.1801, 0.4919, 0.1743, 0.4964, 0.1167, 0.6276, 0.1466, 0.5822, 0.1497, 0.597, 0.1209, 0.6289, 0.1342, 0.4614, 0.3521, 0.4607, 0.3533, 0.4399, 0.3542, 0.4407, 0.351, 0.3931, 0.345, 0.3931, 0.3464, 0.3784, 0.355, 0.3775, 0.3518, 0.4249, 0.3446, 0.4249, 0.3459, 0.4091, 0.3506, 0.4091, 0.3493, 0.3568, 0.3535, 0.3575, 0.3547, 0.344, 0.3659, 0.3428, 0.365, 0.4757, 0.3632, 0.4745, 0.3641, 0.4607, 0.3533, 0.4614, 0.3521, 0.9019, 0.01297, 0.8834, 0.01801, 0.8835, 0.05959, 0.9019, 0.05956, 0.9203, 0.05959, 0.9203, 0.01801, 0.648, 0.122, 0.6614, 0.103, 0.6869, 0.1208, 0.6531, 0.1337, 0.6531, 0.1337, 0.6869, 0.1208, 0.7009, 0.152, 0.6531, 0.1471, 0.6289, 0.1342, 0.597, 0.1209, 0.62, 0.103, 0.6314, 0.123, 0.9219, 0.0656, 0.913, 0.1484, 0.889, 0.1484, 0.8803, 0.0656, 0.6314, 0.123, 0.62, 0.103, 0.6614, 0.103, 0.648, 0.122, 0.6408, 0.1177, 0.653, 0.2427, 0.6616, 0.2829, 0.611, 0.2686, 0.6248, 0.2383, 0.7009, 0.152, 0.6616, 0.2829, 0.653, 0.2427, 0.6531, 0.1471, 0.6531, 0.1471, 0.653, 0.2427, 0.6248, 0.2383, 0.6276, 0.1466, 0.6384, 0.1483, 0.6276, 0.1466, 0.6248, 0.2383, 0.611, 0.2686, 0.5822, 0.1497, 0.8589, 0.8288, 0.8589, 0.8307, 0.8576, 0.8313, 0.8578, 0.8288, 0.8613, 0.8288, 0.8614, 0.8307, 0.8602, 0.8307, 0.8601, 0.8288, 0.8615, 0.8327, 0.8616, 0.8347, 0.8605, 0.8347, 0.8602, 0.8327, 0.8542, 0.8292, 0.854, 0.831, 0.8528, 0.831, 0.853, 0.8292, 0.8565, 0.829, 0.8565, 0.8315, 0.8552, 0.8309, 0.8553, 0.8291, 0.3424, 0.7238, 0.3838, 0.7111, 0.4067, 0.7455, 0.3548, 0.7472, 0.8578, 0.8288, 0.8575, 0.8313, 0.8565, 0.8315, 0.8565, 0.829, 0.8542, 0.8275, 0.8542, 0.8292, 0.853, 0.8292, 0.8532, 0.8277, 0.8553, 0.8273, 0.8553, 0.8291, 0.8542, 0.8292, 0.8542, 0.8275, 0.8553, 0.8291, 0.8552, 0.8309, 0.854, 0.831, 0.8542, 0.8292, 0.8614, 0.8307, 0.8615, 0.8327, 0.8602, 0.8327, 0.8602, 0.8307, 0.8628, 0.8307, 0.8628, 0.8327, 0.8615, 0.8327, 0.8614, 0.8307, 0.8628, 0.8327, 0.8629, 0.8347, 0.8616, 0.8347, 0.8615, 0.8327, 0.861, 0.8269, 0.8613, 0.8288, 0.8601, 0.8288, 0.8598, 0.8269, 0.8623, 0.8269, 0.8625, 0.8288, 0.8613, 0.8288, 0.861, 0.8269, 0.8625, 0.8288, 0.8628, 0.8307, 0.8614, 0.8307, 0.8613, 0.8288, 0.8587, 0.827, 0.8589, 0.8288, 0.8578, 0.8288, 0.8575, 0.827, 0.8598, 0.8269, 0.8601, 0.8288, 0.8589, 0.8288, 0.8587, 0.827, 0.8601, 0.8288, 0.8602, 0.8307, 0.8589, 0.8307, 0.8589, 0.8288, 0.8602, 0.8307, 0.8602, 0.8327, 0.8594, 0.8322, 0.8589, 0.8307, 0.854, 0.831, 0.854, 0.833, 0.8526, 0.833, 0.8528, 0.831, 0.8552, 0.8309, 0.8548, 0.8325, 0.854, 0.833, 0.854, 0.831, 0.8548, 0.8325, 0.8538, 0.835, 0.854, 0.833, 0.8552, 0.8309, 0.8565, 0.8315, 0.8548, 0.8325, 0.8589, 0.8307, 0.8594, 0.8322, 0.8576, 0.8313, 0.8602, 0.8327, 0.8605, 0.8347, 0.8594, 0.8322, 0.4709, 0.6099, 0.4509, 0.6132, 0.4495, 0.6118, 0.4703, 0.6068, 0.4775, 0.552, 0.4756, 0.5526, 0.4735, 0.5481, 0.4767, 0.5481, 0.4772, 0.5262, 0.4451, 0.526, 0.4443, 0.5207, 0.4764, 0.5196, 0.4775, 0.5338, 0.4451, 0.5293, 0.4451, 0.5278, 0.4451, 0.526, 0.4772, 0.5262, 0.4703, 0.6068, 0.4495, 0.6118, 0.4439, 0.6099, 0.4681, 0.6013, 0.4444, 0.578, 0.477, 0.5711, 0.4768, 0.5776, 0.4767, 0.5781, 0.4769, 0.5822, 0.4769, 0.5842, 0.4768, 0.5862, 0.4549, 0.5885, 0.4471, 0.5889, 0.4445, 0.5889, 0.4445, 0.5889, 0.4471, 0.5889, 0.4451, 0.5935, 0.4433, 0.5927, 0.4448, 0.5606, 0.4767, 0.5622, 0.4772, 0.5678, 0.4452, 0.5678, 0.4452, 0.5678, 0.4772, 0.5678, 0.4771, 0.5698, 0.477, 0.5711, 0.4444, 0.578, 0.4276, 0.6129, 0.4276, 0.613, 0.4202, 0.613, 0.4202, 0.6129, 0.5624, 0.6301, 0.4816, 0.6342, 0.4795, 0.632, 0.4734, 0.6337, 0.5547, 0.6301, 0.4274, 0.6139, 0.4274, 0.614, 0.4202, 0.614, 0.4202, 0.6139, 0.5551, 0.6217, 0.5288, 0.6191, 0.5315, 0.6162, 0.5557, 0.6176, 0.429, 0.5961, 0.429, 0.5963, 0.4223, 0.5963, 0.4224, 0.5961, 0.4258, 0.5961, 0.451, 0.6191, 0.4497, 0.6203, 0.4433, 0.6234, 0.4509, 0.6162, 0.5246, 0.5841, 0.5255, 0.5872, 0.5218, 0.59, 0.5219, 0.5806, 0.4824, 0.6352, 0.4734, 0.6337, 0.4795, 0.632, 0.4841, 0.6338, 0.4992, 0.6166, 0.4968, 0.6246, 0.4967, 0.6172, 0.4985, 0.6155, 0.5606, 0.6349, 0.4824, 0.6352, 0.4841, 0.6338, 0.4856, 0.6329, 0.5767, 0.6305, 0.4691, 0.6311, 0.4433, 0.6234, 0.4497, 0.6203, 0.47, 0.6251, 0.5767, 0.6305, 0.4856, 0.6329, 0.4816, 0.6342, 0.5624, 0.6301, 0.4986, 0.5164, 0.4978, 0.614, 0.4985, 0.6156, 0.4987, 0.5273, 0.47, 0.6251, 0.4497, 0.6203, 0.451, 0.6191, 0.4709, 0.6213, 0.5547, 0.6301, 0.4734, 0.6337, 0.4824, 0.6352, 0.5606, 0.6349, 0.4987, 0.5273, 0.4985, 0.6156, 0.4967, 0.6172, 0.4968, 0.6246, 0.4968, 0.533, 0.5557, 0.6176, 0.5315, 0.6162, 0.5324, 0.613, 0.5557, 0.6117, 0.5014, 0.5288, 0.4992, 0.6166, 0.4985, 0.6155, 0.4978, 0.614, 0.4986, 0.5164, 0.4709, 0.6213, 0.451, 0.6191, 0.4509, 0.6162, 0.4509, 0.6132, 0.4709, 0.6099, 0.5488, 0.5832, 0.5246, 0.5841, 0.5219, 0.5806, 0.5487, 0.5792, 0.4968, 0.533, 0.4968, 0.6246, 0.4992, 0.6166, 0.5014, 0.5288, 0.5487, 0.5879, 0.5255, 0.5872, 0.5246, 0.5841, 0.5488, 0.5832, 0.5557, 0.6117, 0.5324, 0.613, 0.529, 0.6107, 0.555, 0.6075, 0.4722, 0.5592, 0.467, 0.5597, 0.4679, 0.5565, 0.471, 0.5564, 0.4756, 0.5526, 0.4722, 0.5592, 0.471, 0.5564, 0.4735, 0.5481, 0.4549, 0.5885, 0.4529, 0.5976, 0.4497, 0.5972, 0.4471, 0.5889, 0.4632, 0.5519, 0.4433, 0.5478, 0.4444, 0.5443, 0.4657, 0.5476, 0.4549, 0.5885, 0.4768, 0.5862, 0.4772, 0.5899, 0.4573, 0.5929, 0.4497, 0.5972, 0.4529, 0.5976, 0.4541, 0.6003, 0.4488, 0.6005, 0.4657, 0.5476, 0.4679, 0.5565, 0.467, 0.5597, 0.4632, 0.5519, 0.4735, 0.5481, 0.471, 0.5564, 0.4679, 0.5565, 0.4657, 0.5476, 0.4471, 0.5889, 0.4497, 0.5972, 0.4488, 0.6005, 0.4451, 0.5935, 0.4573, 0.5929, 0.4541, 0.6003, 0.4529, 0.5976, 0.4549, 0.5885, 0.7456, 0.3484, 0.7425, 0.3293, 0.7484, 0.3255, 0.7678, 0.3306, 0.7719, 0.3121, 0.7678, 0.3306, 0.7484, 0.3255, 0.7535, 0.3141, 0.7535, 0.3141, 0.7495, 0.2983, 0.7635, 0.29, 0.7719, 0.3121, 0.7461, 0.2739, 0.7635, 0.29, 0.7495, 0.2983, 0.7374, 0.2897, 0.7273, 0.2717, 0.7461, 0.2739, 0.7374, 0.2897, 0.7257, 0.2915, 0.7257, 0.2915, 0.7207, 0.2955, 0.7036, 0.2868, 0.7273, 0.2717, 0.7207, 0.2955, 0.7147, 0.3057, 0.6956, 0.3092, 0.7036, 0.2868, 0.7147, 0.3057, 0.7176, 0.3226, 0.704, 0.3327, 0.6956, 0.3092, 0.7176, 0.3226, 0.7311, 0.3316, 0.7222, 0.3484, 0.704, 0.3327, 0.7311, 0.3316, 0.7425, 0.3293, 0.7456, 0.3484, 0.7222, 0.3484, 0.5392, 0.4344, 0.5401, 0.4534, 0.5002, 0.4639, 0.4915, 0.4378, 0.5665, 0.4348, 0.567, 0.4531, 0.5401, 0.4534, 0.5392, 0.4344, 0.6061, 0.4375, 0.6009, 0.4578, 0.567, 0.4531, 0.5665, 0.4348, 0.6451, 0.4418, 0.6349, 0.4674, 0.6009, 0.4578, 0.6061, 0.4375, 0.752, 0.5466, 0.752, 0.5848, 0.6824, 0.593, 0.6728, 0.5501, 0.8311, 0.5501, 0.8215, 0.593, 0.752, 0.5848, 0.752, 0.5466, 0.8779, 0.4216, 0.8833, 0.4415, 0.8494, 0.4515, 0.839, 0.426, 0.9177, 0.4183, 0.9171, 0.4368, 0.8833, 0.4415, 0.8779, 0.4216, 0.9449, 0.418, 0.9439, 0.437, 0.9171, 0.4368, 0.9177, 0.4183, 0.9925, 0.4214, 0.9838, 0.4475, 0.9439, 0.437, 0.9449, 0.418, 0.4727, 0.8458, 0.5121, 0.8324, 0.5194, 0.8825, 0.491, 0.8853, 0.569, 0.8389, 0.6291, 0.8731, 0.5642, 0.8771, 0.5397, 0.8339, 0.569, 0.8389, 0.5642, 0.8771, 0.5403, 0.88, 0.5642, 0.8771, 0.6291, 0.8731, 0.5733, 0.9104, 0.5403, 0.88, 0.5642, 0.8771, 0.5733, 0.9104, 0.5423, 0.9193, 0.491, 0.8853, 0.5194, 0.8825, 0.5221, 0.9145, 0.4975, 0.9145, 0.5553, 0.8981, 0.6018, 0.8942, 0.5714, 0.9122, 0.5423, 0.9193, 0.5553, 0.8981, 0.5714, 0.9122, 0.5665, 0.924, 0.5714, 0.9122, 0.6018, 0.8942, 0.5812, 0.9193, 0.5665, 0.924, 0.5714, 0.9122, 0.5812, 0.9193, 0.5776, 0.9242, 0.5812, 0.9193, 0.6018, 0.8942, 0.5904, 0.9229, 0.5776, 0.9242, 0.5812, 0.9193, 0.5904, 0.9229, 0.5898, 0.9281, 0.5904, 0.9229, 0.6018, 0.8942, 0.599, 0.9257, 0.5898, 0.9281, 0.5904, 0.9229, 0.599, 0.9257, 0.5982, 0.9307, 0.599, 0.9257, 0.6018, 0.8942, 0.609, 0.9262, 0.6366, 0.9504, 0.6322, 0.9501, 0.6352, 0.9441, 0.6393, 0.9506, 0.5982, 0.9307, 0.599, 0.9257, 0.609, 0.9262, 0.6061, 0.9353, 0.6061, 0.9353, 0.609, 0.9262, 0.6258, 0.9273, 0.6204, 0.9447, 0.609, 0.9262, 0.6018, 0.8942, 0.6258, 0.9273, 0.6393, 0.9506, 0.6352, 0.9441, 0.6414, 0.9373, 0.65, 0.9529, 0.6204, 0.9447, 0.6164, 0.9395, 0.6216, 0.935, 0.6257, 0.9381, 0.6322, 0.9501, 0.6255, 0.9471, 0.6295, 0.9409, 0.6352, 0.9441, 0.6164, 0.9395, 0.6112, 0.9275, 0.6216, 0.935, 0.4584, 0.907, 0.491, 0.8853, 0.4975, 0.9145, 0.4705, 0.9104, 0.6257, 0.9381, 0.6216, 0.935, 0.6247, 0.9279, 0.6301, 0.9298, 0.6352, 0.9441, 0.6295, 0.9409, 0.6351, 0.9319, 0.6414, 0.9373, 0.6216, 0.935, 0.6112, 0.9275, 0.6247, 0.9279, 0.4071, 0.9033, 0.4727, 0.8458, 0.491, 0.8853, 0.4584, 0.907, 0.6295, 0.9409, 0.6257, 0.9381, 0.6301, 0.9298, 0.6351, 0.9319, 0.6255, 0.9471, 0.6204, 0.9447, 0.6257, 0.9381, 0.6295, 0.9409, 0.5194, 0.8825, 0.5403, 0.88, 0.5423, 0.9193, 0.5221, 0.9145, 0.5121, 0.8324, 0.5397, 0.8339, 0.5403, 0.88, 0.5194, 0.8825, 0.4641, 0.9752, 0.4862, 0.9409, 0.5118, 0.9475, 0.4997, 0.9906, 0.5467, 0.9858, 0.5447, 0.9587, 0.5857, 0.9597, 0.5235, 0.99, 0.5275, 0.9527, 0.5447, 0.9587, 0.5467, 0.9858, 0.5447, 0.9587, 0.5541, 0.9412, 0.5857, 0.9597, 0.5275, 0.9527, 0.541, 0.9211, 0.5541, 0.9412, 0.5447, 0.9587, 0.4862, 0.9409, 0.4982, 0.9155, 0.522, 0.9172, 0.5118, 0.9475, 0.5541, 0.9412, 0.5679, 0.9347, 0.5857, 0.9597, 0.541, 0.9211, 0.5662, 0.9249, 0.5679, 0.9347, 0.5541, 0.9412, 0.5679, 0.9347, 0.5781, 0.9319, 0.5857, 0.9597, 0.5662, 0.9249, 0.577, 0.9254, 0.5781, 0.9319, 0.5679, 0.9347, 0.5781, 0.9319, 0.5874, 0.9339, 0.5857, 0.9597, 0.577, 0.9254, 0.5897, 0.9291, 0.5874, 0.9339, 0.5781, 0.9319, 0.5874, 0.9339, 0.5956, 0.9365, 0.5857, 0.9597, 0.5897, 0.9291, 0.598, 0.9319, 0.5956, 0.9365, 0.5874, 0.9339, 0.5956, 0.9365, 0.6019, 0.9418, 0.5857, 0.9597, 0.6377, 0.9508, 0.6386, 0.9512, 0.6323, 0.9576, 0.6321, 0.9507, 0.598, 0.9319, 0.606, 0.9363, 0.6019, 0.9418, 0.5956, 0.9365, 0.606, 0.9363, 0.6194, 0.9449, 0.6085, 0.9495, 0.6019, 0.9418, 0.6019, 0.9418, 0.6085, 0.9495, 0.5857, 0.9597, 0.6386, 0.9512, 0.6501, 0.9527, 0.6368, 0.9674, 0.6323, 0.9576, 0.6194, 0.9449, 0.6184, 0.9588, 0.6107, 0.9599, 0.6085, 0.9495, 0.6321, 0.9507, 0.6323, 0.9576, 0.6244, 0.9582, 0.6252, 0.9478, 0.6085, 0.9495, 0.6107, 0.9599, 0.5857, 0.9597, 0.4552, 0.9082, 0.469, 0.9125, 0.4982, 0.9155, 0.4862, 0.9409, 0.6184, 0.9588, 0.6193, 0.9732, 0.6093, 0.9733, 0.6107, 0.9599, 0.6323, 0.9576, 0.6368, 0.9674, 0.6272, 0.9721, 0.6244, 0.9582, 0.6107, 0.9599, 0.6093, 0.9733, 0.5857, 0.9597, 0.4077, 0.9052, 0.4552, 0.9082, 0.4862, 0.9409, 0.4641, 0.9752, 0.6244, 0.9582, 0.6272, 0.9721, 0.6193, 0.9732, 0.6184, 0.9588, 0.6252, 0.9478, 0.6244, 0.9582, 0.6184, 0.9588, 0.6194, 0.9449, 0.5118, 0.9475, 0.522, 0.9172, 0.541, 0.9211, 0.5275, 0.9527, 0.4997, 0.9906, 0.5118, 0.9475, 0.5275, 0.9527, 0.5235, 0.99, 0.6366, 0.9504, 0.6377, 0.9508, 0.6321, 0.9507, 0.6322, 0.9501, 0.4705, 0.9104, 0.469, 0.9125, 0.4552, 0.9082, 0.4584, 0.907, 0.6061, 0.9353, 0.606, 0.9363, 0.598, 0.9319, 0.5982, 0.9307, 0.5423, 0.9193, 0.541, 0.9211, 0.522, 0.9172, 0.5221, 0.9145, 0.6322, 0.9501, 0.6321, 0.9507, 0.6252, 0.9478, 0.6255, 0.9471, 0.5982, 0.9307, 0.598, 0.9319, 0.5897, 0.9291, 0.5898, 0.9281, 0.4975, 0.9145, 0.4982, 0.9155, 0.469, 0.9125, 0.4705, 0.9104, 0.4584, 0.907, 0.4552, 0.9082, 0.4077, 0.9052, 0.4071, 0.9033, 0.5898, 0.9281, 0.5897, 0.9291, 0.577, 0.9254, 0.5776, 0.9242, 0.6255, 0.9471, 0.6252, 0.9478, 0.6194, 0.9449, 0.6204, 0.9447, 0.5776, 0.9242, 0.577, 0.9254, 0.5662, 0.9249, 0.5665, 0.924, 0.5665, 0.924, 0.5662, 0.9249, 0.541, 0.9211, 0.5423, 0.9193, 0.6393, 0.9506, 0.6386, 0.9512, 0.6377, 0.9508, 0.6366, 0.9504, 0.65, 0.9529, 0.6501, 0.9527, 0.6386, 0.9512, 0.6393, 0.9506, 0.5221, 0.9145, 0.522, 0.9172, 0.4982, 0.9155, 0.4975, 0.9145, 0.6204, 0.9447, 0.6194, 0.9449, 0.606, 0.9363, 0.6061, 0.9353, 0.1455, 0.933, 0.1427, 0.9249, 0.07772, 0.9397, 0.07984, 0.9443, 0.1469, 0.9454, 0.1455, 0.933, 0.07984, 0.9443, 0.08055, 0.9544, 0.1482, 0.9583, 0.1469, 0.9454, 0.08055, 0.9544, 0.08187, 0.964, 0.2098, 0.8534, 0.2104, 0.8428, 0.2742, 0.8451, 0.2723, 0.8508, 0.212, 0.879, 0.2108, 0.8623, 0.2729, 0.8576, 0.2739, 0.8707, 0.2108, 0.8623, 0.2098, 0.8534, 0.2723, 0.8508, 0.2729, 0.8576, 0.2132, 0.8874, 0.212, 0.879, 0.2739, 0.8707, 0.2758, 0.8752, 0.147, 0.9709, 0.1482, 0.9583, 0.08187, 0.964, 0.08048, 0.9705, 0.2051, 0.7653, 0.09752, 0.7684, 0.09699, 0.7622, 0.2033, 0.7535, 0.2049, 0.7808, 0.09734, 0.7807, 0.09752, 0.7684, 0.2051, 0.7653, 0.2048, 0.7984, 0.09604, 0.7921, 0.09734, 0.7807, 0.2049, 0.7808, 0.186, 0.7185, 0.2721, 0.7139, 0.2747, 0.7197, 0.188, 0.7328, 0.186, 0.6874, 0.2722, 0.6931, 0.2721, 0.7068, 0.1864, 0.7076, 0.1864, 0.7076, 0.2721, 0.7068, 0.2721, 0.7139, 0.186, 0.7185, 0.1867, 0.6767, 0.2738, 0.6881, 0.2722, 0.6931, 0.186, 0.6874, 0.2008, 0.8156, 0.09541, 0.8007, 0.09604, 0.7921, 0.2048, 0.7984, 0.274, 0.8268, 0.2242, 0.8192, 0.23, 0.7987, 0.2807, 0.8008, 0.2242, 0.8192, 0.2008, 0.8156, 0.2048, 0.7984, 0.23, 0.7987, 0.1115, 0.6645, 0.1658, 0.6706, 0.1646, 0.6854, 0.1081, 0.6817, 0.1658, 0.6706, 0.1867, 0.6767, 0.186, 0.6874, 0.1646, 0.6854, 0.1149, 0.7087, 0.1654, 0.7087, 0.1646, 0.721, 0.1131, 0.7229, 0.1654, 0.7087, 0.1864, 0.7076, 0.186, 0.7185, 0.1646, 0.721, 0.1081, 0.6817, 0.1646, 0.6854, 0.1654, 0.7087, 0.1149, 0.7087, 0.1646, 0.6854, 0.186, 0.6874, 0.1864, 0.7076, 0.1654, 0.7087, 0.1131, 0.7229, 0.1646, 0.721, 0.1672, 0.7395, 0.1204, 0.7445, 0.1646, 0.721, 0.186, 0.7185, 0.188, 0.7328, 0.1672, 0.7395, 0.2807, 0.8008, 0.23, 0.7987, 0.2293, 0.7806, 0.2806, 0.7779, 0.23, 0.7987, 0.2048, 0.7984, 0.2049, 0.7808, 0.2293, 0.7806, 0.2806, 0.7779, 0.2293, 0.7806, 0.2298, 0.7651, 0.2882, 0.7583, 0.2293, 0.7806, 0.2049, 0.7808, 0.2051, 0.7653, 0.2298, 0.7651, 0.2882, 0.7583, 0.2298, 0.7651, 0.2253, 0.7508, 0.2832, 0.7406, 0.2298, 0.7651, 0.2051, 0.7653, 0.2011, 0.7542, 0.2253, 0.7508, 0.2408, 0.9766, 0.2451, 0.9527, 0.1739, 0.9566, 0.1714, 0.9723, 0.1714, 0.9723, 0.1739, 0.9566, 0.1482, 0.9583, 0.147, 0.9709, 0.1127, 0.912, 0.1079, 0.8952, 0.1877, 0.8831, 0.1897, 0.8949, 0.1897, 0.8949, 0.1877, 0.8831, 0.212, 0.879, 0.2132, 0.8874, 0.1126, 0.8683, 0.1099, 0.8545, 0.1857, 0.853, 0.187, 0.8633, 0.187, 0.8633, 0.1857, 0.853, 0.2098, 0.8534, 0.2108, 0.8623, 0.1079, 0.8952, 0.1126, 0.8683, 0.187, 0.8633, 0.1877, 0.8831, 0.1877, 0.8831, 0.187, 0.8633, 0.2108, 0.8623, 0.212, 0.879, 0.1099, 0.8545, 0.116, 0.8328, 0.1869, 0.8381, 0.1857, 0.853, 0.1857, 0.853, 0.1869, 0.8381, 0.2104, 0.8428, 0.2098, 0.8534, 0.2451, 0.9527, 0.243, 0.9322, 0.1721, 0.9423, 0.1739, 0.9566, 0.1739, 0.9566, 0.1721, 0.9423, 0.1469, 0.9454, 0.1482, 0.9583, 0.243, 0.9322, 0.2482, 0.914, 0.1715, 0.9296, 0.1721, 0.9423, 0.1721, 0.9423, 0.1715, 0.9296, 0.1455, 0.933, 0.1469, 0.9454, 0.2482, 0.914, 0.2419, 0.8987, 0.1674, 0.9193, 0.1715, 0.9296, 0.1715, 0.9296, 0.1674, 0.9193, 0.1427, 0.9249, 0.1455, 0.933, 0.4841, 0.6338, 0.4795, 0.632, 0.4816, 0.6342, 0.4856, 0.6329, 0.4985, 0.6155, 0.4967, 0.6172, 0.4985, 0.6156, 0.4978, 0.614, 0.5488, 0.5913, 0.5218, 0.59, 0.5255, 0.5872, 0.5487, 0.5879, 0.4509, 0.6162, 0.4439, 0.6099, 0.4495, 0.6118, 0.4509, 0.6132, 0.5288, 0.6191, 0.529, 0.6107, 0.5324, 0.613, 0.5315, 0.6162, 0.58, 0.7217, 0.5495, 0.7287, 0.5507, 0.7285, 0.5814, 0.7215, 0.5636, 0.72, 0.5619, 0.7245, 0.5606, 0.7224, 0.5614, 0.7216, 0.5734, 0.7379, 0.5737, 0.7438, 0.5721, 0.7418, 0.5718, 0.7388, 0.579, 0.7227, 0.5505, 0.7323, 0.5491, 0.7347, 0.5781, 0.723, 0.5484, 0.7259, 0.5484, 0.7259, 0.5483, 0.726, 0.5483, 0.7258, 0.5789, 0.7206, 0.579, 0.7227, 0.5781, 0.723, 0.5776, 0.721, 0.8579, 0.8407, 0.859, 0.8406, 0.8587, 0.8424, 0.8566, 0.8406, 0.8578, 0.8407, 0.8566, 0.8422, 0.8587, 0.8424, 0.8578, 0.8423, 0.8579, 0.8407, 0.348, 0.8847, 0.3419, 0.8774, 0.337, 0.8693, 0.3303, 0.8607, 0.2937, 0.878, 0.307, 0.8981, 0.354, 0.8921, 0.8577, 0.8423, 0.8566, 0.8422, 0.8578, 0.8407, 0.0233, 0.9473, 0.01989, 0.9403, 0.0169, 0.9315, 0.01283, 0.9231, 0.008728, 0.9147, 0.05083, 0.9089, 0.06068, 0.9309, 0.302, 0.3404, 0.267, 0.3495, 0.252, 0.2562, 0.2825, 0.2495, 0.05533, 0.3498, 0.02028, 0.3405, 0.03975, 0.2494, 0.07028, 0.2562, 0.267, 0.3495, 0.2311, 0.3516, 0.2227, 0.2587, 0.252, 0.2562, 0.1253, 0.3541, 0.09687, 0.3523, 0.1049, 0.2593, 0.1313, 0.261, 0.3695, 0.01989, 0.376, 0.1133, 0.3452, 0.1157, 0.3352, 0.02233, 0.2992, 0.025, 0.3154, 0.1187, 0.2849, 0.1259, 0.2642, 0.03474, 0.5453, 0.03146, 0.5271, 0.123, 0.4964, 0.1167, 0.5101, 0.02282, 0.5101, 0.02282, 0.4964, 0.1167, 0.4667, 0.1145, 0.4742, 0.02134, 0.1365, 0.0203, 0.1319, 0.02395, 0.1089, 0.0202, 0.1096, 0.01902, 0.109, 0.2018, 0.1049, 0.2593, 0.07028, 0.2562, 0.07603, 0.1983, 0.1939, 0.02174, 0.2186, 0.2017, 0.1887, 0.2035, 0.1778, 0.02767, 0.2186, 0.2017, 0.2227, 0.2587, 0.1911, 0.261, 0.1887, 0.2035, 0.1049, 0.2593, 0.09687, 0.3523, 0.05533, 0.3498, 0.07028, 0.2562, 0.1319, 0.02395, 0.109, 0.2018, 0.07603, 0.1983, 0.1089, 0.0202, 0.1927, 0.01766, 0.1939, 0.02174, 0.1778, 0.02767, 0.1777, 0.02632, 0.3452, 0.1157, 0.3503, 0.1734, 0.3218, 0.1768, 0.3154, 0.1187, 0.4632, 0.1717, 0.4407, 0.351, 0.4249, 0.3446, 0.4342, 0.1702, 0.4667, 0.1145, 0.4632, 0.1717, 0.4342, 0.1702, 0.436, 0.1128, 0.4407, 0.351, 0.4399, 0.3542, 0.4249, 0.3459, 0.4249, 0.3446, 0.3503, 0.1734, 0.3775, 0.3518, 0.3568, 0.3535, 0.3218, 0.1768, 0.3352, 0.02233, 0.3452, 0.1157, 0.3154, 0.1187, 0.2992, 0.025, 0.3775, 0.3518, 0.3784, 0.355, 0.3575, 0.3547, 0.3568, 0.3535, 0.8876, 0.8791, 0.9748, 0.8925, 0.91, 0.9411, 0.8433, 0.9414, 0.7977, 0.9102, 0.8274, 0.8709, 0.8545, 0.8864, 0.977, 0.7734, 0.9846, 0.8347, 0.9133, 0.8356, 0.8891, 0.7914, 0.91, 0.9411, 0.8433, 0.9414, 0.8545, 0.8864, 0.8876, 0.8791, 0.7977, 0.9102, 0.7648, 0.8356, 0.8134, 0.8351, 0.8274, 0.8709, 0.8422, 0.7243, 0.9147, 0.7239, 0.8891, 0.7914, 0.8544, 0.7818, 0.9147, 0.7239, 0.977, 0.7734, 0.8891, 0.7914, 0.7648, 0.8356, 0.7955, 0.7585, 0.8266, 0.7985, 0.8134, 0.8351, 0.7955, 0.7585, 0.8422, 0.7243, 0.8544, 0.7818, 0.8266, 0.7985, 0.1911, 0.261, 0.1959, 0.3537, 0.1606, 0.3539, 0.1612, 0.2614, 0.1612, 0.2614, 0.1606, 0.3539, 0.1253, 0.3541, 0.1313, 0.261, 0.406, 0.1126, 0.376, 0.1133, 0.3695, 0.01989, 0.4049, 0.01988, 0.436, 0.1128, 0.406, 0.1126, 0.4049, 0.01988, 0.4403, 0.01995, 0.4667, 0.1145, 0.436, 0.1128, 0.4403, 0.01995, 0.4742, 0.02134, 0.2227, 0.2587, 0.2311, 0.3516, 0.1959, 0.3537, 0.1911, 0.261, 0.725, 0.8364, 0.7272, 0.8416, 0.6741, 0.8411, 0.6732, 0.8377, 0.674, 0.8333, 0.7269, 0.8312, 0.6291, 0.8348, 0.6291, 0.8318, 0.674, 0.8333, 0.6732, 0.8377, 0.6291, 0.8406, 0.6732, 0.8377, 0.6741, 0.8411, 0.6292, 0.8447, 0.33, 0.4009, 0.3628, 0.4067, 0.3575, 0.413, 0.3335, 0.4098, 0.3628, 0.5389, 0.3559, 0.5733, 0.35, 0.5712, 0.3559, 0.5394, 0.3114, 0.5097, 0.3114, 0.5063, 0.324, 0.5064, 0.3236, 0.5109, 0.3559, 0.5733, 0.3589, 0.6067, 0.3539, 0.6001, 0.35, 0.5712, 0.3257, 0.6112, 0.3244, 0.5781, 0.3298, 0.5758, 0.3297, 0.6024, 0.3114, 0.5063, 0.3119, 0.5019, 0.3239, 0.5009, 0.324, 0.5064, 0.3331, 0.4365, 0.3335, 0.4098, 0.3575, 0.413, 0.3524, 0.4413, 0.3304, 0.5757, 0.35, 0.5712, 0.3539, 0.6001, 0.3297, 0.6024, 0.3241, 0.5064, 0.3573, 0.5066, 0.3559, 0.5394, 0.3573, 0.4749, 0.3573, 0.5066, 0.3241, 0.5064, 0.324, 0.5009, 0.3262, 0.4658, 0.3573, 0.4749, 0.3241, 0.5064, 0.3238, 0.546, 0.3237, 0.5109, 0.3241, 0.5064, 0.3559, 0.5394, 0.35, 0.5712, 0.3304, 0.5757, 0.3238, 0.546, 0.3559, 0.5394, 0.3524, 0.4413, 0.3573, 0.4749, 0.3262, 0.4658, 0.3331, 0.4365, 0.3642, 0.4757, 0.3647, 0.5067, 0.3573, 0.5066, 0.3573, 0.4749, 0.3647, 0.5067, 0.3628, 0.5389, 0.3559, 0.5394, 0.3573, 0.5066, 0.3244, 0.5781, 0.316, 0.5454, 0.3232, 0.5461, 0.3298, 0.5758, 0.3272, 0.4338, 0.33, 0.4009, 0.3335, 0.4098, 0.3326, 0.4365, 0.3582, 0.4394, 0.3642, 0.4757, 0.3573, 0.4749, 0.3524, 0.4413, 0.3119, 0.5019, 0.3187, 0.4662, 0.3256, 0.4657, 0.3239, 0.5009, 0.3628, 0.4067, 0.3582, 0.4394, 0.3524, 0.4413, 0.3575, 0.413, 0.316, 0.5454, 0.3114, 0.5097, 0.3236, 0.5109, 0.3232, 0.5461, 0.2972, 0.5091, 0.005464, 0.5091, 0.005598, 0.5041, 0.2972, 0.5041, 0.2975, 0.5789, 0.03566, 0.5789, 0.0146, 0.5454, 0.2975, 0.5454, 0.2972, 0.5041, 0.005598, 0.5041, 0.01553, 0.4717, 0.2975, 0.4717, 0.2975, 0.438, 0.03721, 0.438, 0.04558, 0.4057, 0.2955, 0.4057, 0.2972, 0.5142, 0.005607, 0.5142, 0.005464, 0.5091, 0.2972, 0.5091, 0.2975, 0.5454, 0.0146, 0.5454, 0.005607, 0.5142, 0.2972, 0.5142, 0.2955, 0.6112, 0.0441, 0.6112, 0.03566, 0.5789, 0.2975, 0.5789, 0.2975, 0.4717, 0.01553, 0.4717, 0.03721, 0.438, 0.2975, 0.438])
me_cube_005.materials.append(mat_material)
me_cube_005.use_remesh_preserve_volume = False
me_cube_005.use_remesh_preserve_attributes = False
me_cube_005.use_mirror_vertex_groups = False
me_cube_005.update()

# ---- objects
ob_sun = bpy.data.objects.new('Sun', light_sun)
ob_cube_004 = bpy.data.objects.new('Cube.004', me_cube_005)

# ---- transforms, parenting, visibility, modifiers, constraints
ob_sun.location = (8.171, -1.475, 9.827)
ob_sun.lineart.crease_threshold = 0.0
ob_cube_004.location = (0.0, 0.0, 0.0)
ob_cube_004.scale = (0.3481, 0.3481, 0.3481)
ob_cube_004.lineart.crease_threshold = 0.0

# ---- collection membership
col_collection_1.objects.link(ob_sun)
col_collection_1.objects.link(ob_cube_004)

# ---- scene / render settings (as saved in the file)
scene.frame_start = 1; scene.frame_end = 250; scene.frame_set(1)
scene.render.engine = 'CYCLES'
scene.render.resolution_percentage = 50
scene.render.dither_intensity = 0.0
scene.cycles.use_denoising = False
scene.cycles.samples = 128
scene.cycles.sampling_pattern = 'TABULATED_SOBOL'
scene.cycles.use_adaptive_sampling = False
scene.cycles.use_light_tree = False
scene.cycles.blur_glossy = 0.0
scene.cycles.sample_clamp_indirect = 0.0
scene.cycles.bake_type = 'AO'
scene.view_settings.view_transform = 'Standard'
bpy.context.view_layer.update()

# ---- added for rendering (the .blend has no active camera): camera
cam_auto = bpy.data.cameras.new('AutoCamera')
cam_auto.lens = 50.0
cam_auto.sensor_width = 36.0
cam_auto.clip_end = 1000.0
ob_auto_camera = bpy.data.objects.new('AutoCamera', cam_auto)
scene.collection.objects.link(ob_auto_camera)
ob_auto_camera.location = (5.35019, -6.45615, 4.17385)
ob_auto_camera.rotation_euler = (1.09748, -7.21219e-08, 0.694738)
scene.camera = ob_auto_camera
bpy.context.view_layer.update()
